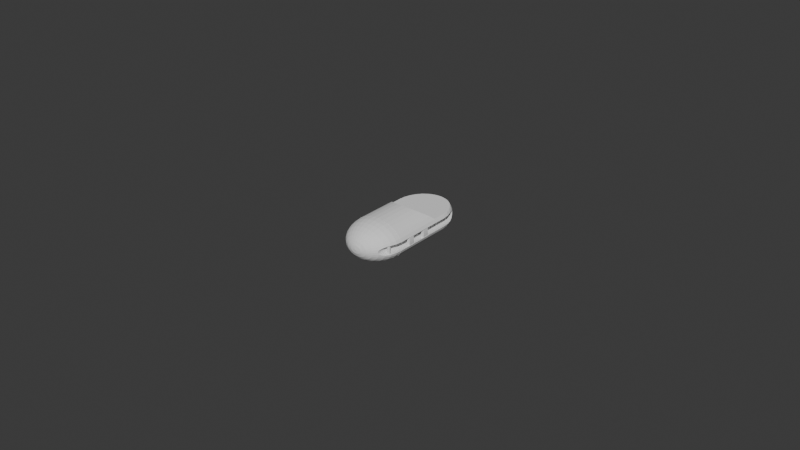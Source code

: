 # Source: Finger1.blend  (saved by Blender 4.3.34; exported with 4.5.12 LTS)
import bpy
from mathutils import Matrix  # noqa: F401  (used for matrix-valued properties, if any)

bpy.ops.wm.read_factory_settings(use_empty=True)
scene = bpy.context.scene
scene.name = 'Scene'

# ---- collections
col_collection = bpy.data.collections.new('Collection'); scene.collection.children.link(col_collection)

# ---- world
world_world = bpy.data.worlds.new('World'); scene.world = world_world
world_world.use_nodes = True; world_world.node_tree.nodes.clear()
_N = world_world.node_tree.nodes; _L = world_world.node_tree.links
n0 = _N.new('ShaderNodeOutputWorld'); n0.name = 'World Output'; n0.location = (300, 300)
n1 = _N.new('ShaderNodeBackground'); n1.name = 'Background'; n1.location = (10, 300)
n1.inputs[0].default_value = (0.05088, 0.05088, 0.05088, 1.0)
_L.new(n1.outputs[0], n0.inputs[0])
n0.is_active_output = True
world_world.color = (0.05088, 0.05088, 0.05088)
world_world.sun_shadow_jitter_overblur = 0.0

# ---- meshes
me_sphere_016 = bpy.data.meshes.new('Sphere.016')
me_sphere_016.from_pydata([(-0.2839, -3.947, -1.379), (9.197, 2.069, 3.598), (-0.2839, 3.941, -1.379), (9.197, 2.069, 5.475), (9.252, 1.424, 3.598), (-2.53, 3.941, -1.631), (9.252, 1.424, 5.475), (-4.69, 3.941, -2.376), (-2.53, -3.947, -1.631), (9.285, 0.7245, 3.598), (9.285, 0.7245, 5.475), (9.153, 2.075, -2.808), (-6.681, 3.941, -3.587), (9.153, 2.075, -0.9305), (9.297, -0.003167, 3.598), (9.208, 1.43, -2.808), (-8.426, 3.941, -5.217), (9.208, 1.43, -0.9305), (9.297, -0.003167, 5.475), (9.242, 0.7306, -2.808), (-4.69, -3.947, -2.376), (9.242, 0.7306, -0.9305), (0.3211, 3.75, -19.67), (9.253, 0.00296, -2.808), (9.285, -0.7308, 3.598), (9.253, 0.00296, -0.9305), (9.242, -0.7247, -2.808), (-0.04488, 1.91, -20.24), (9.242, -0.7247, -0.9305), (9.285, -0.7308, 5.475), (9.208, -1.424, -2.808), (9.252, -1.43, 3.598), (9.208, -1.424, -0.9305), (-6.681, -3.947, -3.587), (1.039, 3.532, -19.67), (9.153, -2.069, -2.808), (9.153, -2.069, -0.9305), (9.252, -1.43, 5.475), (0.3211, 1.799, -20.24), (9.197, -2.075, 3.598), (9.197, -2.075, 5.475), (-8.426, -3.947, -5.217), (8.214, -2.075, 3.598), (1.701, 3.179, -19.67), (8.214, -2.075, 5.475), (0.6584, 1.619, -20.24), (7.858, 3.941, -5.217), (8.159, -1.43, 3.598), (8.159, -1.43, 5.475), (6.113, 3.941, -3.587), (4.122, 3.941, -2.376), (8.125, -0.7308, 3.598), (1.962, 3.941, -1.631), (8.029, -3.384, 12.98), (8.125, -0.7308, 5.475), (3.503, 3.925, -18.75), (8.114, -0.003167, 3.598), (2.28, 2.703, -19.67), (8.17, -2.069, -2.808), (8.114, -0.003167, 5.475), (8.17, -2.069, -0.9305), (8.115, -1.424, -2.808), (0.954, 1.376, -20.24), (8.115, -1.424, -0.9305), (8.125, 0.7245, 3.598), (8.082, -0.7247, -2.808), (5.454, 3.925, -17.5), (8.125, 0.7245, 5.475), (8.082, -0.7247, -0.9305), (8.159, 1.424, 3.598), (8.07, 0.00296, -2.808), (4.194, 3.083, -18.75), (8.07, 0.00296, -0.9305), (8.082, 0.7306, -2.808), (8.159, 1.424, 5.475), (2.756, 2.123, -19.67), (8.082, 0.7306, -0.9305), (8.115, 1.43, -2.808), (8.214, 2.069, 3.598), (8.115, 1.43, -0.9305), (1.197, 1.081, -20.24), (8.214, 2.069, 5.475), (8.17, 2.075, -2.808), (8.17, 2.075, -0.9305), (8.636, 3.75, -12.38), (8.11, 3.532, -14.26), (9.177, 2.223, 5.475), (7.256, 3.179, -15.99), (9.177, 2.223, 3.598), (6.107, 2.703, -17.5), (4.707, 2.123, -18.75), (3.11, 1.461, -19.67), (1.377, 0.7435, -20.24), (6.51, 1.376, -17.5), (8.245, 2.307, 5.475), (8.245, 2.307, 3.598), (5.023, 1.081, -18.75), (3.328, 0.7435, -19.67), (1.488, 0.3775, -20.24), (8.537, 2.338, 5.475), (-0.4255, -0.003083, -20.43), (8.963, 2.293, 5.475), (5.13, -0.003083, -18.75), (8.963, 2.293, 3.598), (3.401, -0.003083, -19.67), (1.525, -0.003083, -20.24), (6.51, -1.383, -17.5), (8.537, 2.338, 3.598), (5.023, -1.087, -18.75), (3.328, -0.7497, -19.67), (1.488, -0.3837, -20.24), (8.636, -3.756, -12.38), (8.11, -3.539, -14.26), (7.256, -3.185, -15.99), (6.107, -2.709, -17.5), (4.707, -2.129, -18.75), (3.11, -1.468, -19.67), (7.858, -3.947, -5.217), (1.377, -0.7497, -20.24), (6.113, -3.947, -3.587), (4.122, -3.947, -2.376), (5.454, -3.932, -17.5), (1.962, -3.947, -1.631), (4.194, -3.09, -18.75), (2.756, -2.129, -19.67), (1.197, -1.087, -20.24), (3.503, -3.932, -18.75), (2.28, -2.709, -19.67), (0.954, -1.383, -20.24), (1.701, -3.185, -19.67), (0.6584, -1.625, -20.24), (1.039, -3.539, -19.67), (0.3211, -1.805, -20.24), (0.3211, -3.756, -19.67), (-0.04488, -1.916, -20.24), (-0.4255, -3.83, -19.67), (-0.4255, -1.954, -20.24), (-1.172, -3.756, -19.67), (-0.8061, -1.916, -20.24), (-1.89, -3.539, -19.67), (-1.172, -1.805, -20.24), (-2.552, -3.185, -19.67), (-1.509, -1.625, -20.24), (-4.354, -3.932, -18.75), (-3.131, -2.709, -19.67), (-1.805, -1.383, -20.24), (-6.305, -3.932, -17.5), (-5.045, -3.09, -18.75), (-3.607, -2.129, -19.67), (-2.048, -1.087, -20.24), (-9.487, -3.756, -12.38), (-8.961, -3.539, -14.26), (-8.107, -3.185, -15.99), (-6.958, -2.709, -17.5), (-5.558, -2.129, -18.75), (-3.961, -1.468, -19.67), (-2.228, -0.7497, -20.24), (-10.04, -1.916, -12.38), (-9.487, -1.805, -14.26), (-8.58, -1.625, -15.99), (-7.361, -1.383, -17.5), (-5.874, -1.087, -18.75), (-4.179, -0.7497, -19.67), (-2.339, -0.3837, -20.24), (-10.23, -0.003081, -12.38), (-9.664, -0.003081, -14.26), (-8.74, -0.003082, -15.99), (-7.497, -0.003081, -17.5), (-5.981, -0.003081, -18.75), (-4.252, -0.003082, -19.67), (-2.376, -0.003082, -20.24), (-10.04, 1.91, -12.38), (-9.487, 1.799, -14.26), (-8.58, 1.619, -15.99), (-7.361, 1.376, -17.5), (-5.874, 1.081, -18.75), (-4.179, 0.7435, -19.67), (-2.339, 0.3775, -20.24), (-9.487, 3.75, -12.38), (-8.961, 3.532, -14.26), (-8.107, 3.179, -15.99), (-6.958, 2.703, -17.5), (-5.558, 2.123, -18.75), (-3.961, 1.461, -19.67), (-2.228, 0.7435, -20.24), (-6.305, 3.925, -17.5), (-5.045, 3.083, -18.75), (-3.607, 2.123, -19.67), (-2.048, 1.081, -20.24), (-4.354, 3.925, -18.75), (-3.131, 2.703, -19.67), (-1.805, 1.376, -20.24), (-2.552, 3.179, -19.67), (-1.509, 1.619, -20.24), (-1.89, 3.532, -19.67), (-1.172, 1.799, -20.24), (-1.172, 3.75, -19.67), (-0.8061, 1.91, -20.24), (-0.4255, 3.824, -19.67), (-0.4255, 1.948, -20.24), (-0.4255, 5.553, 17.24), (-0.4255, 7.068, 15.99), (-0.4255, 9.236, 12.75), (-0.4255, 9.805, 10.87), (-0.04488, 1.91, 18.73), (0.3211, 3.75, 18.16), (0.6584, 5.446, 17.24), (0.954, 6.932, 15.99), (1.197, 8.152, 14.48), (1.377, 9.058, 12.75), (1.488, 9.616, 10.87), (0.3211, 1.799, 18.73), (1.039, 3.532, 18.16), (1.701, 5.13, 17.24), (2.28, 6.53, 15.99), (2.756, 7.679, 14.48), (3.11, 8.532, 12.75), (3.328, 9.058, 10.87), (0.6584, 1.619, 18.73), (1.701, 3.179, 18.16), (2.661, 4.616, 17.24), (3.503, 5.876, 15.99), (4.194, 6.91, 14.48), (4.707, 7.679, 12.75), (5.023, 8.152, 10.87), (0.954, 1.376, 18.73), (2.28, 2.703, 18.16), (3.503, 3.925, 17.24), (4.575, 4.997, 15.99), (5.454, 5.876, 14.48), (6.107, 6.53, 12.75), (6.51, 6.932, 10.87), (1.197, 1.081, 18.73), (2.756, 2.123, 18.16), (4.194, 3.083, 17.24), (5.454, 3.925, 15.99), (6.488, 4.616, 14.48), (7.256, 5.13, 12.75), (7.729, 5.446, 10.87), (-0.4255, -0.003113, 18.92), (1.377, 0.7435, 18.73), (3.11, 1.461, 18.16), (4.707, 2.123, 17.24), (6.107, 2.703, 15.99), (7.256, 3.179, 14.48), (8.11, 3.532, 12.75), (8.636, 3.75, 10.87), (1.488, 0.3775, 18.73), (3.328, 0.7435, 18.16), (5.023, 1.081, 17.24), (6.51, 1.376, 15.99), (1.525, -0.003113, 18.73), (3.401, -0.003114, 18.16), (5.13, -0.003114, 17.24), (1.488, -0.3837, 18.73), (3.328, -0.7497, 18.16), (5.023, -1.087, 17.24), (6.51, -1.383, 15.99), (1.377, -0.7497, 18.73), (3.11, -1.468, 18.16), (4.707, -2.129, 17.24), (6.107, -2.709, 15.99), (7.256, -3.185, 14.48), (8.11, -3.539, 12.75), (8.636, -3.756, 10.87), (1.197, -1.087, 18.73), (2.756, -2.129, 18.16), (4.194, -3.09, 17.24), (5.454, -3.932, 15.99), (6.488, -4.623, 14.48), (7.256, -5.136, 12.75), (7.729, -5.452, 10.87), (0.954, -1.383, 18.73), (2.28, -2.709, 18.16), (3.503, -3.932, 17.24), (4.575, -5.003, 15.99), (5.454, -5.882, 14.48), (6.107, -6.536, 12.75), (6.51, -6.938, 10.87), (0.6584, -1.625, 18.73), (1.701, -3.185, 18.16), (2.661, -4.623, 17.24), (3.503, -5.882, 15.99), (4.194, -6.917, 14.48), (4.707, -7.685, 12.75), (5.023, -8.158, 10.87), (0.3211, -1.806, 18.73), (1.039, -3.539, 18.16), (1.701, -5.136, 17.24), (2.28, -6.536, 15.99), (2.756, -7.685, 14.48), (3.11, -8.539, 12.75), (3.328, -9.064, 10.87), (-0.04488, -1.917, 18.73), (0.3211, -3.756, 18.16), (0.6584, -5.452, 17.24), (0.954, -6.938, 15.99), (1.197, -8.158, 14.48), (1.377, -9.064, 12.75), (1.488, -9.623, 10.87), (-0.4255, -1.954, 18.73), (-0.4255, -3.83, 18.16), (-0.4255, -5.559, 17.24), (-0.4255, -7.074, 15.99), (-0.4255, -8.318, 14.48), (-0.4255, -9.242, 12.75), (-0.4255, -9.811, 10.87), (-0.8061, -1.917, 18.73), (-1.172, -3.756, 18.16), (-1.509, -5.452, 17.24), (-1.805, -6.938, 15.99), (-2.048, -8.158, 14.48), (-2.228, -9.064, 12.75), (-2.339, -9.623, 10.87), (-1.172, -1.806, 18.73), (-1.89, -3.539, 18.16), (-2.552, -5.136, 17.24), (-3.131, -6.536, 15.99), (-3.607, -7.685, 14.48), (-3.961, -8.539, 12.75), (-4.179, -9.064, 10.87), (-1.509, -1.625, 18.73), (-2.552, -3.185, 18.16), (-3.512, -4.623, 17.24), (-4.354, -5.882, 15.99), (-5.045, -6.917, 14.48), (-5.558, -7.685, 12.75), (-5.874, -8.158, 10.87), (-1.805, -1.383, 18.73), (-3.131, -2.709, 18.16), (-4.354, -3.932, 17.24), (-5.425, -5.003, 15.99), (-6.305, -5.882, 14.48), (-6.958, -6.536, 12.75), (-7.361, -6.938, 10.87), (-2.048, -1.087, 18.73), (-3.607, -2.129, 18.16), (-5.045, -3.09, 17.24), (-6.305, -3.932, 15.99), (-7.339, -4.623, 14.48), (-8.107, -5.136, 12.75), (-8.58, -5.452, 10.87), (-2.228, -0.7497, 18.73), (-3.961, -1.468, 18.16), (-5.558, -2.129, 17.24), (-6.958, -2.709, 15.99), (-8.107, -3.185, 14.48), (-8.961, -3.539, 12.75), (-9.487, -3.756, 10.87), (-2.339, -0.3837, 18.73), (-4.179, -0.7497, 18.16), (-5.874, -1.087, 17.24), (-7.361, -1.383, 15.99), (-8.58, -1.625, 14.48), (-9.487, -1.806, 12.75), (-10.04, -1.917, 10.87), (-2.376, -0.003113, 18.73), (-4.252, -0.003113, 18.16), (-5.981, -0.003112, 17.24), (-7.497, -0.003112, 15.99), (-8.74, -0.003112, 14.48), (-9.664, -0.003112, 12.75), (-10.23, -0.003111, 10.87), (-2.339, 0.3775, 18.73), (-4.179, 0.7435, 18.16), (-5.874, 1.081, 17.24), (-7.361, 1.376, 15.99), (-8.58, 1.619, 14.48), (-9.487, 1.799, 12.75), (-10.04, 1.91, 10.87), (-2.228, 0.7435, 18.73), (-3.961, 1.461, 18.16), (-5.558, 2.123, 17.24), (-6.958, 2.703, 15.99), (-8.107, 3.179, 14.48), (-8.961, 3.532, 12.75), (-9.487, 3.75, 10.87), (-2.048, 1.081, 18.73), (-3.607, 2.123, 18.16), (-5.045, 3.083, 17.24), (-6.305, 3.925, 15.99), (-7.339, 4.616, 14.48), (-8.107, 5.13, 12.75), (-8.58, 5.446, 10.87), (-1.805, 1.376, 18.73), (-3.131, 2.703, 18.16), (-4.354, 3.925, 17.24), (-5.425, 4.997, 15.99), (-6.305, 5.876, 14.48), (-6.958, 6.53, 12.75), (-7.361, 6.932, 10.87), (-1.509, 1.619, 18.73), (-2.552, 3.179, 18.16), (-3.512, 4.616, 17.24), (-4.354, 5.876, 15.99), (-5.045, 6.91, 14.48), (-5.558, 7.679, 12.75), (-5.874, 8.152, 10.87), (-1.172, 1.799, 18.73), (-1.89, 3.532, 18.16), (-2.552, 5.13, 17.24), (-3.131, 6.53, 15.99), (-3.607, 7.679, 14.48), (-3.961, 8.532, 12.75), (-4.179, 9.058, 10.87), (-0.8061, 1.91, 18.73), (-1.172, 3.75, 18.16), (-1.509, 5.446, 17.24), (-1.805, 6.932, 15.99), (-2.048, 8.152, 14.48), (-2.228, 9.058, 12.75), (-2.339, 9.616, 10.87), (-0.4255, 1.948, 18.73), (-0.4255, 3.824, 18.16), (-0.4255, 8.312, 14.48), (-0.4255, -10.01, 9.229), (-2.377, -9.815, 9.229), (-4.254, -9.245, 9.229), (-5.983, -8.321, 9.229), (-7.499, -7.077, 9.229), (-8.743, -5.561, 9.229), (-9.668, -3.831, 9.229), (-9.668, -3.831, -10.78), (-10.24, -1.955, 9.229), (-10.24, -1.955, -10.78), (-10.43, -0.003113, 9.229), (-10.43, -0.003113, -10.78), (-10.24, 1.949, 9.229), (-10.24, 1.949, -10.78), (-9.668, 3.825, 9.229), (-9.668, 3.825, -10.78), (-8.743, 5.555, 9.229), (-7.499, 7.071, 9.229), (-5.983, 8.315, 9.229), (-4.254, 9.239, 9.229), (-2.377, 9.809, 9.229), (-0.4255, 10.0, 9.229), (1.526, 9.809, 9.229), (3.403, 9.239, 9.229), (5.132, 8.315, 9.229), (6.648, 7.071, 9.229), (7.892, 5.555, 9.229), (8.817, 3.825, 9.229), (8.817, 3.825, -10.78), (8.817, -3.831, 9.229), (8.817, -3.831, -10.78), (7.892, -5.561, 9.229), (6.648, -7.077, 9.229), (5.132, -8.321, 9.229), (3.403, -9.245, 9.229), (1.526, -9.815, 9.229), (0.4182, 4.238, -1.458), (-0.2839, 4.16, -1.379), (-0.4255, 4.204, -1.395), (0.359, 3.941, -19.57), (-0.4255, 3.941, -19.61), (1.3, 4.163, -1.556), (1.208, 3.941, -19.43), (2.21, 3.941, -19.18), (1.962, 3.966, -1.631), (2.266, 4.025, -1.735), (3.367, 4.037, -2.116), (3.56, 3.983, -2.182), (3.518, 3.941, -18.73), (3.484, 3.941, -18.75), (5.441, 3.941, -3.359), (3.636, 3.941, -2.208), (5.477, 3.941, -17.47), (5.441, 3.941, -17.5), (5.477, 3.941, -3.393), (6.849, 3.941, -15.99), (7.892, 3.941, -14.26), (6.849, 3.941, -4.875), (7.892, 3.941, -6.604), (8.534, 3.941, -8.479), (8.751, 3.941, -10.43), (8.534, 3.941, -12.38), (8.782, 3.811, -10.78), (8.712, 3.941, -10.78), (8.782, -3.817, -10.78), (-9.633, -3.817, -10.78), (-10.2, -1.947, -10.78), (-10.39, -0.003082, -10.78), (-10.2, 1.941, -10.78), (-9.633, 3.811, -10.78), (-8.743, 3.941, -6.604), (-7.7, 3.941, -4.875), (-9.385, 3.941, -8.479), (-9.602, 3.941, -10.43), (-9.385, 3.941, -12.38), (-9.563, 3.941, -10.78), (-8.743, 3.941, -14.26), (-7.7, 3.941, -15.99), (-6.328, 3.941, -17.47), (-6.328, 3.941, -3.393), (-6.292, 3.941, -3.359), (-6.002, 3.941, -3.174), (-4.69, 4.014, -2.376), (-4.531, 4.103, -2.321), (-6.292, 3.941, -17.5), (-4.369, 3.941, -18.73), (-3.061, 3.941, -19.18), (-4.335, 3.941, -18.75), (-3.275, 4.262, -1.888), (-3.935, 4.269, -2.116), (-2.53, 4.117, -1.631), (-2.176, 4.223, -1.591), (-2.059, 3.941, -19.43), (-1.21, 3.941, -19.57), (-1.281, 4.299, -1.491), (1.52, 9.775, 9.229), (-0.4255, 9.967, 9.229), (3.39, 9.208, 9.229), (5.113, 8.286, 9.229), (6.624, 7.047, 9.229), (7.864, 5.536, 9.229), (8.785, 3.812, 9.229), (8.785, -3.818, 9.229), (7.864, -5.542, 9.229), (6.624, -7.053, 9.229), (5.113, -8.293, 9.229), (3.39, -9.214, 9.229), (1.52, -9.781, 9.229), (-0.4255, -9.973, 9.229), (-2.37, -9.781, 9.229), (-4.241, -9.214, 9.229), (-5.964, -8.293, 9.229), (-7.475, -7.053, 9.229), (-8.715, -5.542, 9.229), (-9.636, -3.818, 9.229), (-10.2, -1.948, 9.229), (-10.4, -0.003113, 9.229), (-10.2, 1.942, 9.229), (-9.636, 3.812, 9.229), (-8.715, 5.536, 9.229), (-7.475, 7.047, 9.229), (-5.964, 8.286, 9.229), (-4.241, 9.208, 9.229), (-2.37, 9.775, 9.229), (-9.606, 3.941, -10.78), (-9.606, 3.941, -6.854), (-8.743, 5.555, -5.657), (-8.426, 5.942, -5.217), (-7.499, 7.071, -4.352), (-6.681, 7.742, -3.587), (-5.983, 8.315, -3.163), (-4.69, 9.006, -2.376), (-4.254, 9.239, -2.226), (-2.377, 9.809, -1.613), (-2.53, 9.762, -1.631), (-0.4255, 10.0, -1.395), (-0.2839, 9.987, -1.379), (1.526, 9.809, -1.582), (1.962, 9.676, -1.631), (3.403, 9.239, -2.128), (4.122, 8.855, -2.376), (5.132, 8.315, -2.991), (6.648, 7.071, -4.087), (6.113, 7.51, -3.587), (7.892, 5.555, -5.265), (7.858, 5.597, -5.217), (8.755, 3.941, -10.78), (8.755, 3.941, -6.461), (8.534, -3.947, -12.38), (8.712, -3.947, -10.78), (7.892, -3.947, -14.26), (6.849, -3.947, -15.99), (5.477, -3.947, -17.47), (5.441, -3.947, -17.5), (3.518, -3.947, -18.73), (3.484, -3.947, -18.75), (2.21, -3.947, -19.18), (1.208, -3.947, -19.43), (0.359, -3.947, -19.57), (-0.4255, -3.947, -19.61), (-1.21, -3.947, -19.57), (-2.059, -3.947, -19.43), (-3.061, -3.947, -19.18), (-4.335, -3.947, -18.75), (-4.369, -3.947, -18.73), (-6.292, -3.947, -17.5), (-6.328, -3.947, -17.47), (-9.385, -3.947, -12.38), (-9.563, -3.947, -10.78), (-8.743, -3.947, -14.26), (-7.7, -3.947, -15.99), (-0.4255, -10.01, -1.395), (-2.377, -9.815, -1.613), (-2.53, -9.768, -1.631), (-4.254, -9.245, -2.226), (-4.69, -9.012, -2.376), (-5.983, -8.321, -3.163), (-6.681, -7.749, -3.587), (-7.499, -7.077, -4.352), (-8.743, -5.561, -5.657), (-8.426, -5.948, -5.217), (-9.606, -3.947, -6.854), (-9.606, -3.947, -10.78), (8.755, -3.947, -10.78), (8.755, -3.947, -6.461), (7.892, -5.561, -5.265), (7.858, -5.603, -5.217), (6.648, -7.077, -4.087), (6.113, -7.516, -3.587), (5.132, -8.321, -2.991), (4.122, -8.861, -2.376), (3.403, -9.245, -2.128), (1.962, -9.682, -1.631), (1.526, -9.815, -1.582), (-0.2839, -9.993, -1.379), (9.091, 2.251, -12.38), (9.273, 2.192, -10.78), (8.537, 2.338, -14.05), (8.474, 2.331, -14.26), (8.963, 2.293, -12.75), (7.586, 2.092, -15.99), (7.703, 2.16, -15.74), (8.112, 2.293, -14.93), (6.995, 1.652, -16.83), (6.834, 1.441, -17.1), (7.326, 1.943, -16.34), (6.552, 0.951, -17.5), (6.724, 1.297, -17.25), (6.399, 0.4537, -17.67), (6.523, 0.8928, -17.53), (6.357, -0.002961, -17.74), (6.357, -0.003083, -17.74), (6.552, -0.957, -17.5), (6.724, -1.303, -17.25), (6.834, -1.447, -17.1), (6.399, -0.4596, -17.67), (6.523, -0.8987, -17.53), (7.326, -1.949, -16.34), (7.586, -2.098, -15.99), (6.995, -1.658, -16.83), (9.091, -2.257, -12.38), (9.273, -2.198, -10.78), (8.537, -2.344, -14.05), (8.475, -2.337, -14.26), (8.963, -2.299, -12.75), (7.703, -2.165, -15.74), (8.112, -2.299, -14.93), (8.963, 2.293, 11.24), (9.091, 2.251, 10.87), (8.537, 2.338, 12.54), (8.474, 2.331, 12.75), (9.277, 2.19, 9.229), (6.995, 1.652, 15.33), (6.834, 1.441, 15.59), (7.586, 2.092, 14.48), (7.326, 1.943, 14.84), (8.112, 2.293, 13.42), (7.703, 2.16, 14.23), (6.357, -0.002961, 16.23), (6.357, -0.003114, 16.23), (6.399, 0.4537, 16.16), (6.552, 0.951, 15.99), (6.523, 0.8928, 16.02), (6.724, 1.297, 15.74), (6.399, -0.4596, 16.16), (6.552, -0.957, 15.99), (6.523, -0.8987, 16.02), (6.834, -1.447, 15.59), (6.724, -1.303, 15.74), (7.326, -1.949, 14.84), (7.586, -2.098, 14.48), (6.995, -1.658, 15.33), (8.475, -2.337, 12.75), (8.112, -2.299, 13.42), (7.703, -2.165, 14.23), (8.963, -2.299, 11.24), (9.091, -2.257, 10.87), (8.537, -2.344, 12.54), (9.277, -2.196, 9.229), (9.317, 2.177, -10.78), (9.317, 2.177, 9.229), (9.317, -2.183, -10.78), (9.317, -2.183, 9.229), (8.963, -2.299, 5.475), (8.963, -2.299, 3.598), (9.177, -2.229, 3.598), (9.177, -2.229, 5.475), (8.537, -2.344, 3.598), (8.537, -2.344, 5.475), (8.245, -2.313, 3.598), (8.245, -2.313, 5.475), (8.537, 2.338, -2.808), (8.537, 2.338, -0.9305), (8.963, 2.293, -2.808), (8.963, 2.293, -0.9305), (9.132, 2.237, -0.9305), (9.132, 2.237, -2.808), (8.963, -2.299, -2.808), (8.963, -2.299, -0.9305), (9.131, -2.244, -2.808), (9.131, -2.244, -0.9305), (8.537, -2.344, -2.808), (8.537, -2.344, -0.9305), (8.201, -2.308, -2.808), (8.201, -2.308, -0.9305), (8.2, 2.302, -2.808), (8.2, 2.302, -0.9305), (8.034, -3.384, 12.97), (7.99, -3.384, 13.05), (8.029, -3.374, 12.98), (7.703, -2.165, 12.34), (7.703, -2.165, 13.26), (7.732, -2.175, 12.34), (7.732, -2.175, 13.25), (7.91, -2.233, 12.45), (7.91, -2.233, 13.14), (7.827, -2.206, 12.39), (7.827, -2.206, 13.2), (8.029, -2.272, 12.61), (8.071, -2.285, 12.8), (8.06, -2.282, 12.7), (8.06, -2.282, 12.89), (7.978, -2.255, 12.52), (8.029, -2.272, 12.98), (7.978, -2.255, 13.07), (7.326, -1.949, 12.34), (7.326, -1.949, 13.25), (7.414, -2.0, 12.32), (7.414, -2.0, 13.28), (7.629, -2.123, 12.32), (7.629, -2.123, 13.28), (7.521, -2.061, 13.29), (7.521, -2.061, 12.31), (6.995, -1.658, 12.93), (7.013, -1.674, 12.61), (6.995, -1.658, 12.66), (7.013, -1.674, 12.98), (7.064, -1.719, 12.52), (7.064, -1.719, 13.07), (7.216, -1.852, 12.39), (7.216, -1.852, 13.2), (7.311, -1.936, 12.34), (7.311, -1.936, 13.25), (7.133, -1.779, 12.45), (7.133, -1.779, 13.14), (6.971, -1.627, 12.8), (6.982, -1.641, 12.89), (6.982, -1.641, 12.7), (6.971, 1.621, 12.8), (6.982, 1.635, 12.7), (6.995, 1.652, 12.66), (6.995, 1.652, 12.93), (6.982, 1.635, 12.89), (7.013, 1.668, 12.61), (7.013, 1.668, 12.98), (7.064, 1.713, 12.52), (7.064, 1.713, 13.07), (7.216, 1.846, 12.39), (7.216, 1.846, 13.2), (7.311, 1.93, 12.34), (7.326, 1.943, 12.34), (7.326, 1.943, 13.25), (7.311, 1.93, 13.25), (7.133, 1.773, 12.45), (7.133, 1.773, 13.14), (7.703, 2.16, 12.34), (7.703, 2.16, 13.26), (7.414, 1.994, 12.32), (7.414, 1.994, 13.28), (7.629, 2.117, 12.32), (7.629, 2.117, 13.28), (7.521, 2.055, 13.29), (7.521, 2.055, 12.31), (7.732, 2.169, 12.34), (7.732, 2.169, 13.25), (7.91, 2.227, 12.45), (7.91, 2.227, 13.14), (7.827, 2.2, 12.39), (7.827, 2.2, 13.2), (8.029, 2.266, 12.98), (8.071, 2.279, 12.8), (8.06, 2.276, 12.7), (8.06, 2.276, 12.89), (7.978, 2.249, 12.52), (8.029, 2.266, 12.61), (7.978, 2.249, 13.07)], [], [(22, 198, 455, 454), (198, 22, 27, 199), (199, 27, 100), (34, 22, 454, 457), (27, 22, 34, 38), (27, 38, 100), (43, 34, 457, 458), (38, 34, 43, 45), (38, 45, 100), (464, 463, 55), (458, 464, 55, 57, 43), (45, 43, 57, 62), (45, 62, 100), (57, 55, 71, 75), (62, 57, 75, 80), (62, 80, 100), (468, 467, 66), (463, 468, 66, 71, 55), (85, 87, 470, 471), (470, 87, 89, 66, 467), (71, 66, 89, 90), (75, 71, 90, 91), (80, 75, 91, 92), (80, 92, 100), (477, 84, 476, 478), (84, 85, 471, 476), (92, 91, 97, 98), (92, 98, 100), (610, 84, 477, 611), (612, 613, 85, 84, 610, 614), (616, 615, 87, 85, 613, 617), (618, 619, 93, 89, 87, 615, 620), (90, 89, 93, 96), (91, 90, 96, 97), (93, 619, 622, 621), (626, 102, 96, 93, 621, 624, 623, 625), (97, 96, 102, 104), (98, 97, 104, 105), (98, 105, 100), (105, 104, 109, 110), (100, 105, 110), (629, 106, 627, 628), (631, 627, 106, 108, 102, 626, 630), (104, 102, 108, 109), (632, 633, 113, 114, 106, 629, 634), (108, 106, 114, 115), (109, 108, 115, 116), (110, 109, 116, 118), (100, 110, 118), (479, 111, 635, 636), (639, 635, 111, 112, 638, 637), (641, 638, 112, 113, 633, 640), (100, 118, 125), (563, 111, 479, 564), (565, 112, 111, 563), (566, 113, 112, 565), (566, 567, 121, 114, 113), (115, 114, 121, 123), (116, 115, 123, 124), (118, 116, 124, 125), (121, 567, 568), (569, 126, 123, 121, 568), (124, 123, 126, 127), (125, 124, 127, 128), (100, 125, 128), (100, 128, 130), (126, 569, 570), (571, 129, 127, 126, 570), (128, 127, 129, 130), (131, 129, 571, 572), (130, 129, 131, 132), (100, 130, 132), (133, 131, 572, 573), (134, 132, 131, 133), (100, 132, 134), (574, 135, 133, 573), (136, 134, 133, 135), (100, 134, 136), (575, 137, 135, 574), (138, 136, 135, 137), (138, 100, 136), (576, 139, 137, 575), (140, 138, 137, 139), (140, 100, 138), (577, 141, 139, 576), (142, 140, 139, 141), (142, 100, 140), (145, 142, 141, 144), (145, 100, 142), (143, 578, 579), (578, 143, 144, 141, 577), (146, 580, 581), (580, 146, 147, 143, 579), (148, 144, 143, 147), (149, 145, 144, 148), (149, 100, 145), (156, 149, 148, 155), (156, 100, 149), (480, 150, 582, 583), (582, 150, 151, 584), (584, 151, 152, 585), (585, 152, 153, 146, 581), (154, 147, 146, 153), (155, 148, 147, 154), (159, 160, 153, 152), (161, 154, 153, 160), (162, 155, 154, 161), (163, 156, 155, 162), (163, 100, 156), (157, 150, 480, 481), (157, 158, 151, 150), (158, 159, 152, 151), (170, 100, 163), (164, 157, 481, 482), (158, 157, 164, 165), (159, 158, 165, 166), (166, 167, 160, 159), (168, 161, 160, 167), (169, 162, 161, 168), (170, 163, 162, 169), (174, 175, 168, 167), (175, 176, 169, 168), (176, 177, 170, 169), (177, 100, 170), (171, 164, 482, 483), (165, 164, 171, 172), (166, 165, 172, 173), (167, 166, 173, 174), (484, 178, 171, 483), (172, 171, 178, 179), (173, 172, 179, 180), (174, 173, 180, 181), (181, 182, 175, 174), (182, 183, 176, 175), (183, 184, 177, 176), (184, 100, 177), (185, 186, 182, 181), (186, 187, 183, 182), (187, 188, 184, 183), (188, 100, 184), (178, 484, 490, 489), (179, 178, 489, 491), (180, 179, 491, 492), (493, 185, 181, 180, 492), (493, 499, 185), (499, 500, 189, 186, 185), (189, 190, 187, 186), (190, 191, 188, 187), (191, 100, 188), (502, 501, 192, 190, 189), (192, 193, 191, 190), (193, 100, 191), (500, 502, 189), (194, 192, 501, 507), (194, 195, 193, 192), (195, 100, 193), (196, 194, 507, 508), (196, 197, 195, 194), (197, 100, 195), (198, 196, 508, 455), (197, 196, 198, 199), (197, 199, 100), (200, 413, 205, 206), (201, 200, 206, 207), (201, 207, 208, 414), (208, 209, 202, 414), (209, 210, 203, 202), (203, 210, 510, 511), (412, 239, 204), (413, 412, 204, 205), (205, 204, 211, 212), (206, 205, 212, 213), (207, 206, 213, 214), (214, 215, 208, 207), (215, 216, 209, 208), (216, 217, 210, 209), (210, 217, 512, 510), (204, 239, 211), (222, 223, 216, 215), (223, 224, 217, 216), (217, 224, 513, 512), (211, 239, 218), (212, 211, 218, 219), (213, 212, 219, 220), (214, 213, 220, 221), (221, 222, 215, 214), (220, 219, 226, 227), (221, 220, 227, 228), (222, 221, 228, 229), (229, 230, 223, 222), (230, 231, 224, 223), (224, 231, 514, 513), (218, 239, 225), (219, 218, 225, 226), (237, 238, 231, 230), (514, 231, 238, 515), (225, 239, 232), (226, 225, 232, 233), (227, 226, 233, 234), (228, 227, 234, 235), (229, 228, 235, 236), (236, 237, 230, 229), (234, 233, 241, 242), (235, 234, 242, 243), (243, 244, 236, 235), (244, 245, 237, 236), (245, 246, 238, 237), (515, 238, 246, 516), (232, 239, 240), (233, 232, 240, 241), (642, 643, 246, 245, 645, 644), (516, 246, 643, 646), (240, 239, 247), (241, 240, 247, 248), (242, 241, 248, 249), (243, 242, 249, 250), (650, 649, 244, 243, 250, 648, 647), (651, 645, 245, 244, 649, 652), (657, 656, 250, 249, 253, 654, 653, 655), (250, 656, 658, 648), (247, 239, 251), (248, 247, 251, 252), (249, 248, 252, 253), (239, 254, 251), (254, 255, 252, 251), (255, 256, 253, 252), (659, 654, 253, 256, 257, 660, 661), (257, 662, 663, 660), (260, 261, 257, 256), (666, 662, 257, 261, 262, 665, 664), (669, 665, 262, 263, 702, 703, 704, 667, 668), (702, 263, 667, 704), (672, 667, 263, 264, 671, 670), (671, 264, 517, 673), (239, 258, 254), (258, 259, 255, 254), (259, 260, 256, 255), (517, 264, 271, 518), (239, 265, 258), (265, 266, 259, 258), (266, 267, 260, 259), (267, 268, 261, 260), (268, 269, 262, 261), (269, 270, 263, 262), (270, 271, 264, 263), (275, 276, 269, 268), (276, 277, 270, 269), (277, 278, 271, 270), (518, 271, 278, 519), (239, 272, 265), (272, 273, 266, 265), (273, 274, 267, 266), (274, 275, 268, 267), (279, 280, 273, 272), (280, 281, 274, 273), (281, 282, 275, 274), (282, 283, 276, 275), (283, 284, 277, 276), (284, 285, 278, 277), (519, 278, 285, 520), (239, 279, 272), (290, 291, 284, 283), (291, 292, 285, 284), (520, 285, 292, 521), (239, 286, 279), (286, 287, 280, 279), (287, 288, 281, 280), (288, 289, 282, 281), (289, 290, 283, 282), (293, 294, 287, 286), (294, 295, 288, 287), (295, 296, 289, 288), (296, 297, 290, 289), (297, 298, 291, 290), (298, 299, 292, 291), (521, 292, 299, 522), (239, 293, 286), (304, 305, 298, 297), (305, 306, 299, 298), (299, 306, 523, 522), (239, 300, 293), (300, 301, 294, 293), (301, 302, 295, 294), (302, 303, 296, 295), (303, 304, 297, 296), (308, 309, 302, 301), (309, 310, 303, 302), (310, 311, 304, 303), (311, 312, 305, 304), (312, 313, 306, 305), (523, 306, 313, 524), (307, 300, 239), (307, 308, 301, 300), (319, 320, 313, 312), (524, 313, 320, 525), (314, 307, 239), (315, 308, 307, 314), (315, 316, 309, 308), (316, 317, 310, 309), (317, 318, 311, 310), (318, 319, 312, 311), (323, 316, 315, 322), (323, 324, 317, 316), (324, 325, 318, 317), (325, 326, 319, 318), (326, 327, 320, 319), (525, 320, 327, 526), (321, 314, 239), (322, 315, 314, 321), (333, 334, 327, 326), (526, 327, 334, 527), (328, 321, 239), (329, 322, 321, 328), (330, 323, 322, 329), (331, 324, 323, 330), (331, 332, 325, 324), (332, 333, 326, 325), (338, 331, 330, 337), (339, 332, 331, 338), (333, 332, 339, 340), (334, 333, 340, 341), (527, 334, 341, 528), (335, 328, 239), (336, 329, 328, 335), (337, 330, 329, 336), (528, 341, 348, 529), (342, 335, 239), (343, 336, 335, 342), (344, 337, 336, 343), (345, 338, 337, 344), (339, 338, 345, 346), (340, 339, 346, 347), (341, 340, 347, 348), (346, 345, 352, 353), (347, 346, 353, 354), (348, 347, 354, 355), (529, 348, 355, 530), (349, 342, 239), (350, 343, 342, 349), (351, 344, 343, 350), (352, 345, 344, 351), (356, 349, 239), (357, 350, 349, 356), (358, 351, 350, 357), (359, 352, 351, 358), (353, 352, 359, 360), (360, 361, 354, 353), (361, 362, 355, 354), (355, 362, 531, 530), (366, 367, 360, 359), (367, 368, 361, 360), (368, 369, 362, 361), (531, 362, 369, 532), (363, 356, 239), (364, 357, 356, 363), (365, 358, 357, 364), (366, 359, 358, 365), (371, 364, 363, 370), (372, 365, 364, 371), (373, 366, 365, 372), (373, 374, 367, 366), (374, 375, 368, 367), (375, 376, 369, 368), (369, 376, 533, 532), (370, 363, 239), (381, 382, 375, 374), (382, 383, 376, 375), (376, 383, 534, 533), (377, 370, 239), (378, 371, 370, 377), (379, 372, 371, 378), (380, 373, 372, 379), (380, 381, 374, 373), (385, 378, 377, 384), (386, 379, 378, 385), (387, 380, 379, 386), (388, 381, 380, 387), (388, 389, 382, 381), (389, 390, 383, 382), (383, 390, 535, 534), (384, 377, 239), (389, 388, 395, 396), (390, 389, 396, 397), (535, 390, 397, 536), (391, 384, 239), (392, 385, 384, 391), (393, 386, 385, 392), (394, 387, 386, 393), (395, 388, 387, 394), (400, 393, 392, 399), (401, 394, 393, 400), (395, 394, 401, 402), (396, 395, 402, 403), (397, 396, 403, 404), (536, 397, 404, 537), (398, 391, 239), (399, 392, 391, 398), (404, 403, 410, 411), (537, 404, 411, 538), (405, 398, 239), (406, 399, 398, 405), (407, 400, 399, 406), (408, 401, 400, 407), (402, 401, 408, 409), (403, 402, 409, 410), (408, 407, 200, 201), (408, 201, 414, 409), (410, 409, 414, 202), (410, 202, 203, 411), (411, 203, 511, 538), (405, 239, 412), (406, 405, 412, 413), (200, 407, 406, 413), (586, 415, 416, 587), (588, 587, 416, 417, 589), (590, 589, 417, 418, 591), (592, 591, 418, 419, 593), (595, 593, 419, 420, 594), (596, 594, 420, 421, 422, 597), (421, 423, 424, 422), (423, 425, 426, 424), (425, 427, 428, 426), (427, 429, 430, 428), (540, 539, 430, 429, 431, 541), (542, 541, 431, 432, 543), (544, 543, 432, 433, 545), (546, 545, 433, 434, 547), (549, 547, 434, 435, 548), (548, 435, 436, 550), (551, 550, 436, 437, 552), (553, 552, 437, 438, 554), (555, 554, 438, 439, 556), (558, 556, 439, 440, 557), (560, 557, 440, 441, 559), (562, 559, 441, 442, 443, 561), (443, 442, 675, 674), (677, 444, 445, 676), (599, 598, 445, 444, 446, 600), (601, 600, 446, 447, 602), (603, 602, 447, 448, 604), (605, 604, 448, 449, 606), (598, 564, 479, 636, 676, 445), (674, 611, 477, 478, 561, 443), (597, 422, 424, 426, 428, 430, 539, 490, 484, 483, 482, 481, 480, 583), (607, 606, 449, 450, 608), (609, 608, 450, 415, 586), (511, 510, 437, 436, 435, 434, 433, 432, 431, 429, 427, 425, 423, 421, 420, 419, 418, 417, 416, 415, 450, 449, 448, 447, 446, 444, 677, 673, 517, 518, 519, 520, 521, 522, 523, 524, 525, 526, 527, 528, 529, 530, 531, 532, 533, 534, 535, 536, 537, 538), (516, 646, 675, 442, 441, 440, 439, 513, 514, 515), (512, 513, 439, 438, 437, 510), (509, 453, 452, 2, 5, 505, 506), (551, 452, 453, 509, 506, 505, 549, 548, 550), (503, 505, 5, 7, 497, 498, 504), (549, 505, 503, 504, 498, 497, 546, 547), (496, 497, 7), (546, 497, 496, 12, 544, 545), (543, 544, 12, 16, 542), (16, 540, 541, 542), (46, 560, 559, 562), (557, 560, 46, 49, 558), (556, 558, 49, 50, 555), (540, 16, 12, 496, 495, 494, 486, 485, 487, 488, 490, 539), (495, 496, 7, 5, 2, 52, 466, 465, 469, 472, 473, 474, 475, 478, 490, 488, 487, 485, 486, 494), (463, 464, 458, 457, 454, 455, 508, 507, 501, 502, 500, 499, 493, 492, 491, 489, 490, 478, 476, 471, 470, 467, 468), (561, 478, 475, 474, 473, 472, 469, 465, 466, 50, 49, 46, 562), (462, 466, 52, 459, 460, 461), (555, 50, 466, 462, 461, 460, 459, 553, 554), (459, 52, 2, 452, 451, 456), (553, 459, 456, 451, 452, 551, 552), (588, 8, 0, 609, 586, 587), (590, 20, 8, 588, 589), (592, 33, 20, 590, 591), (595, 41, 33, 592, 593), (596, 41, 595, 594), (600, 601, 117, 599), (603, 119, 117, 601, 602), (605, 120, 119, 603, 604), (607, 122, 120, 605, 606), (609, 0, 122, 607, 608), (579, 578, 577, 576, 575, 574, 573, 572, 571, 570, 569, 568, 567, 566, 565, 563, 564, 598, 599, 117, 119, 120, 122, 0, 8, 20, 33, 41, 596, 597, 583, 582, 584, 585, 581, 580), (686, 612, 614, 688), (689, 642, 644, 687), (646, 643, 642, 689, 690, 691, 688, 614, 610, 611, 674, 675), (681, 678, 670, 671, 673, 677, 676, 636, 635, 639, 692, 694, 695, 693, 679, 680), (683, 672, 670, 678), (697, 682, 679, 693), (692, 639, 637, 696), (696, 637, 638, 641, 668, 667, 672, 683, 685, 684, 682, 697, 699, 698), (669, 668, 641, 640, 705, 707, 711, 709, 717, 713, 715, 714, 716, 718, 719, 710, 712, 708, 706), (640, 633, 632, 720, 722, 727, 724, 705), (664, 665, 669, 706, 725, 726, 723, 721), (666, 664, 721, 737, 735, 739, 733, 731, 728), (736, 720, 632, 634, 730, 729, 732, 738, 734), (634, 629, 628, 663, 662, 666, 728, 741, 740, 742, 730), (660, 663, 628, 627, 631, 661), (661, 631, 630, 659), (630, 626, 625, 653, 654, 659), (653, 625, 623, 655), (655, 623, 624, 657), (624, 621, 622, 658, 656, 657), (622, 619, 618, 745, 744, 743, 747, 746, 647, 648, 658), (745, 618, 620, 755, 754, 752, 758, 750, 748), (756, 650, 647, 746, 749, 751, 759, 753, 757), (755, 620, 615, 616, 760, 764, 767, 762), (652, 649, 650, 756, 763, 766, 765, 761), (760, 616, 617, 651, 652, 761, 769, 773, 771, 780, 774, 777, 775, 776, 779, 778, 770, 772, 768), (617, 613, 612, 686, 700, 701, 687, 644, 645, 651), (86, 3, 1, 88), (1, 3, 6, 4), (4, 6, 10, 9), (9, 10, 18, 14), (14, 18, 29, 24), (24, 29, 37, 31), (31, 37, 40, 39), (39, 40, 681, 680), (685, 44, 42, 684), (42, 44, 48, 47), (47, 48, 54, 51), (51, 54, 59, 56), (56, 59, 67, 64), (64, 67, 74, 69), (69, 74, 81, 78), (78, 81, 94, 95), (678, 681, 40, 37, 29, 18, 10, 6, 3, 86, 101, 99, 94, 81, 74, 67, 59, 54, 48, 44, 685, 683), (103, 88, 1, 4, 9, 14, 24, 31, 39, 680, 679, 682, 684, 42, 47, 51, 56, 64, 69, 78, 95, 107), (99, 101, 103, 107), (88, 103, 101, 86), (95, 94, 99, 107), (690, 13, 11, 691), (11, 13, 17, 15), (15, 17, 21, 19), (19, 21, 25, 23), (23, 25, 28, 26), (26, 28, 32, 30), (30, 32, 36, 35), (694, 35, 36, 695), (699, 60, 58, 698), (58, 60, 63, 61), (61, 63, 68, 65), (65, 68, 72, 70), (70, 72, 76, 73), (73, 76, 79, 77), (77, 79, 83, 82), (82, 83, 701, 700), (693, 695, 36, 32, 28, 25, 21, 17, 13, 690, 689, 687, 701, 83, 79, 76, 72, 68, 63, 60, 699, 697), (696, 698, 58, 61, 65, 70, 73, 77, 82, 700, 686, 688, 691, 11, 15, 19, 23, 26, 30, 35, 694, 692), (763, 723, 726, 766), (756, 757, 737, 721, 723, 763), (753, 735, 737, 757), (759, 739, 735, 753), (733, 739, 759, 751), (731, 733, 751, 749), (731, 749, 746, 747, 741, 728), (740, 741, 747, 743), (744, 742, 740, 743), (748, 729, 730, 742, 744, 745), (750, 732, 729, 748), (758, 738, 732, 750), (734, 738, 758, 752), (736, 734, 752, 754), (722, 720, 736, 754, 755, 762), (727, 722, 762, 767), (724, 727, 767, 764), (707, 705, 724, 764, 760, 768), (711, 707, 768, 772), (709, 711, 772, 770), (778, 717, 709, 770), (779, 713, 717, 778), (776, 715, 713, 779), (775, 714, 715, 776), (777, 716, 714, 775), (704, 53, 702), (774, 718, 716, 777), (703, 53, 704), (780, 719, 718, 774), (771, 710, 719, 780), (773, 712, 710, 771), (769, 708, 712, 773), (702, 53, 703), (706, 708, 769, 761, 765, 725), (766, 726, 725, 765)])
_uv = me_sphere_016.uv_layers.new(name='UVMap')
_uv.uv.foreach_set('vector', [0.7188, 0.125, 0.75, 0.125, 0.75, 0.1292, 0.7188, 0.132, 0.75, 0.125, 0.7188, 0.125, 0.7188, 0.0625, 0.75, 0.0625, 0.75, 0.0625, 0.7188, 0.0625, 0.7344, 0.0, 0.6875, 0.125, 0.7188, 0.125, 0.7188, 0.132, 0.6875, 0.141, 0.7188, 0.0625, 0.7188, 0.125, 0.6875, 0.125, 0.6875, 0.0625, 0.7188, 0.0625, 0.6875, 0.0625, 0.7031, 0.0, 0.6562, 0.125, 0.6875, 0.125, 0.6875, 0.141, 0.6562, 0.1581, 0.6875, 0.0625, 0.6875, 0.125, 0.6562, 0.125, 0.6562, 0.0625, 0.6875, 0.0625, 0.6562, 0.0625, 0.6719, 0.0, 0.6257, 0.1875, 0.625, 0.1884, 0.625, 0.1875, 0.6562, 0.1581, 0.6257, 0.1875, 0.625, 0.1875, 0.625, 0.125, 0.6562, 0.125, 0.6562, 0.0625, 0.6562, 0.125, 0.625, 0.125, 0.625, 0.0625, 0.6562, 0.0625, 0.625, 0.0625, 0.6406, 0.0, 0.625, 0.125, 0.625, 0.1875, 0.5938, 0.1875, 0.5938, 0.125, 0.625, 0.0625, 0.625, 0.125, 0.5938, 0.125, 0.5938, 0.0625, 0.625, 0.0625, 0.5938, 0.0625, 0.6094, 0.0, 0.5942, 0.25, 0.5938, 0.2514, 0.5938, 0.25, 0.625, 0.1884, 0.5942, 0.25, 0.5938, 0.25, 0.5938, 0.1875, 0.625, 0.1875, 0.5625, 0.375, 0.5625, 0.3125, 0.5791, 0.3125, 0.5705, 0.375, 0.5791, 0.3125, 0.5625, 0.3125, 0.5625, 0.25, 0.5938, 0.25, 0.5938, 0.2514, 0.5938, 0.1875, 0.5938, 0.25, 0.5625, 0.25, 0.5625, 0.1875, 0.5938, 0.125, 0.5938, 0.1875, 0.5625, 0.1875, 0.5625, 0.125, 0.5938, 0.0625, 0.5938, 0.125, 0.5625, 0.125, 0.5625, 0.0625, 0.5938, 0.0625, 0.5625, 0.0625, 0.5781, 0.0, 0.5625, 0.4888, 0.5625, 0.4375, 0.566, 0.4375, 0.5649, 0.4888, 0.5625, 0.4375, 0.5625, 0.375, 0.5705, 0.375, 0.566, 0.4375, 0.5625, 0.0625, 0.5625, 0.125, 0.5312, 0.125, 0.5312, 0.0625, 0.5625, 0.0625, 0.5312, 0.0625, 0.5469, 0.0, 0.537, 0.4375, 0.5625, 0.4375, 0.5625, 0.4888, 0.5354, 0.4888, 0.5407, 0.3818, 0.5408, 0.375, 0.5625, 0.375, 0.5625, 0.4375, 0.537, 0.4375, 0.5382, 0.4253, 0.5414, 0.3214, 0.5407, 0.3125, 0.5625, 0.3125, 0.5625, 0.375, 0.5408, 0.375, 0.5418, 0.3507, 0.5349, 0.2775, 0.5312, 0.2666, 0.5312, 0.25, 0.5625, 0.25, 0.5625, 0.3125, 0.5407, 0.3125, 0.5392, 0.2977, 0.5625, 0.1875, 0.5625, 0.25, 0.5312, 0.25, 0.5312, 0.1875, 0.5625, 0.125, 0.5625, 0.1875, 0.5312, 0.1875, 0.5312, 0.125, 0.5312, 0.25, 0.5312, 0.2666, 0.5287, 0.2604, 0.5216, 0.25, 0.5, 0.2381, 0.5, 0.1875, 0.5312, 0.1875, 0.5312, 0.25, 0.5216, 0.25, 0.5204, 0.2486, 0.5107, 0.2417, 0.5, 0.2381, 0.5312, 0.125, 0.5312, 0.1875, 0.5, 0.1875, 0.5, 0.125, 0.5312, 0.0625, 0.5312, 0.125, 0.5, 0.125, 0.5, 0.0625, 0.5312, 0.0625, 0.5, 0.0625, 0.5156, 0.0, 0.5, 0.0625, 0.5, 0.125, 0.4688, 0.125, 0.4688, 0.0625, 0.4844, 0.0, 0.5, 0.0625, 0.4688, 0.0625, 0.4688, 0.2666, 0.4688, 0.25, 0.4784, 0.25, 0.4713, 0.2604, 0.4796, 0.2486, 0.4784, 0.25, 0.4688, 0.25, 0.4688, 0.1875, 0.5, 0.1875, 0.5, 0.2381, 0.4893, 0.2417, 0.5, 0.125, 0.5, 0.1875, 0.4688, 0.1875, 0.4688, 0.125, 0.4608, 0.2977, 0.4593, 0.3125, 0.4375, 0.3125, 0.4375, 0.25, 0.4688, 0.25, 0.4688, 0.2666, 0.4651, 0.2775, 0.4688, 0.1875, 0.4688, 0.25, 0.4375, 0.25, 0.4375, 0.1875, 0.4688, 0.125, 0.4688, 0.1875, 0.4375, 0.1875, 0.4375, 0.125, 0.4688, 0.0625, 0.4688, 0.125, 0.4375, 0.125, 0.4375, 0.0625, 0.4531, 0.0, 0.4688, 0.0625, 0.4375, 0.0625, 0.4375, 0.4888, 0.4375, 0.4375, 0.463, 0.4375, 0.4646, 0.4888, 0.4618, 0.4253, 0.463, 0.4375, 0.4375, 0.4375, 0.4375, 0.375, 0.4592, 0.375, 0.4593, 0.3818, 0.4582, 0.3506, 0.4592, 0.375, 0.4375, 0.375, 0.4375, 0.3125, 0.4593, 0.3125, 0.4586, 0.3214, 0.4219, 0.0, 0.4375, 0.0625, 0.4062, 0.0625, 0.434, 0.4375, 0.4375, 0.4375, 0.4375, 0.4888, 0.4351, 0.4888, 0.4295, 0.375, 0.4375, 0.375, 0.4375, 0.4375, 0.434, 0.4375, 0.4209, 0.3125, 0.4375, 0.3125, 0.4375, 0.375, 0.4295, 0.375, 0.4209, 0.3125, 0.4062, 0.2514, 0.4062, 0.25, 0.4375, 0.25, 0.4375, 0.3125, 0.4375, 0.1875, 0.4375, 0.25, 0.4062, 0.25, 0.4062, 0.1875, 0.4375, 0.125, 0.4375, 0.1875, 0.4062, 0.1875, 0.4062, 0.125, 0.4375, 0.0625, 0.4375, 0.125, 0.4062, 0.125, 0.4062, 0.0625, 0.4062, 0.25, 0.4062, 0.2514, 0.4058, 0.25, 0.375, 0.1884, 0.375, 0.1875, 0.4062, 0.1875, 0.4062, 0.25, 0.4058, 0.25, 0.4062, 0.125, 0.4062, 0.1875, 0.375, 0.1875, 0.375, 0.125, 0.4062, 0.0625, 0.4062, 0.125, 0.375, 0.125, 0.375, 0.0625, 0.3906, 0.0, 0.4062, 0.0625, 0.375, 0.0625, 0.3594, 0.0, 0.375, 0.0625, 0.3438, 0.0625, 0.375, 0.1875, 0.375, 0.1884, 0.3743, 0.1875, 0.3438, 0.1581, 0.3438, 0.125, 0.375, 0.125, 0.375, 0.1875, 0.3743, 0.1875, 0.375, 0.0625, 0.375, 0.125, 0.3438, 0.125, 0.3438, 0.0625, 0.3125, 0.125, 0.3438, 0.125, 0.3438, 0.1581, 0.3125, 0.141, 0.3438, 0.0625, 0.3438, 0.125, 0.3125, 0.125, 0.3125, 0.0625, 0.3281, 0.0, 0.3438, 0.0625, 0.3125, 0.0625, 0.2812, 0.125, 0.3125, 0.125, 0.3125, 0.141, 0.2812, 0.132, 0.2812, 0.0625, 0.3125, 0.0625, 0.3125, 0.125, 0.2812, 0.125, 0.2969, 0.0, 0.3125, 0.0625, 0.2812, 0.0625, 0.25, 0.1292, 0.25, 0.125, 0.2812, 0.125, 0.2812, 0.132, 0.25, 0.0625, 0.2812, 0.0625, 0.2812, 0.125, 0.25, 0.125, 0.2656, 0.0, 0.2812, 0.0625, 0.25, 0.0625, 0.2188, 0.132, 0.2188, 0.125, 0.25, 0.125, 0.25, 0.1292, 0.2188, 0.0625, 0.25, 0.0625, 0.25, 0.125, 0.2188, 0.125, 0.2188, 0.0625, 0.2344, 0.0, 0.25, 0.0625, 0.1875, 0.141, 0.1875, 0.125, 0.2188, 0.125, 0.2188, 0.132, 0.1875, 0.0625, 0.2188, 0.0625, 0.2188, 0.125, 0.1875, 0.125, 0.1875, 0.0625, 0.2031, 0.0, 0.2188, 0.0625, 0.1562, 0.1581, 0.1562, 0.125, 0.1875, 0.125, 0.1875, 0.141, 0.1562, 0.0625, 0.1875, 0.0625, 0.1875, 0.125, 0.1562, 0.125, 0.1562, 0.0625, 0.1719, 0.0, 0.1875, 0.0625, 0.125, 0.0625, 0.1562, 0.0625, 0.1562, 0.125, 0.125, 0.125, 0.125, 0.0625, 0.1406, 0.0, 0.1562, 0.0625, 0.125, 0.1875, 0.1257, 0.1875, 0.125, 0.1884, 0.1257, 0.1875, 0.125, 0.1875, 0.125, 0.125, 0.1562, 0.125, 0.1562, 0.1581, 0.09375, 0.25, 0.0942, 0.25, 0.09375, 0.2514, 0.0942, 0.25, 0.09375, 0.25, 0.09375, 0.1875, 0.125, 0.1875, 0.125, 0.1884, 0.09375, 0.125, 0.125, 0.125, 0.125, 0.1875, 0.09375, 0.1875, 0.09375, 0.0625, 0.125, 0.0625, 0.125, 0.125, 0.09375, 0.125, 0.09375, 0.0625, 0.1094, 0.0, 0.125, 0.0625, 0.0625, 0.0625, 0.09375, 0.0625, 0.09375, 0.125, 0.0625, 0.125, 0.0625, 0.0625, 0.07812, 0.0, 0.09375, 0.0625, 0.0625, 0.4888, 0.0625, 0.4375, 0.06601, 0.4375, 0.06486, 0.4888, 0.06601, 0.4375, 0.0625, 0.4375, 0.0625, 0.375, 0.07049, 0.375, 0.07049, 0.375, 0.0625, 0.375, 0.0625, 0.3125, 0.07906, 0.3125, 0.07906, 0.3125, 0.0625, 0.3125, 0.0625, 0.25, 0.09375, 0.25, 0.09375, 0.2514, 0.0625, 0.1875, 0.09375, 0.1875, 0.09375, 0.25, 0.0625, 0.25, 0.0625, 0.125, 0.09375, 0.125, 0.09375, 0.1875, 0.0625, 0.1875, 0.03125, 0.3125, 0.03125, 0.25, 0.0625, 0.25, 0.0625, 0.3125, 0.03125, 0.1875, 0.0625, 0.1875, 0.0625, 0.25, 0.03125, 0.25, 0.03125, 0.125, 0.0625, 0.125, 0.0625, 0.1875, 0.03125, 0.1875, 0.03125, 0.0625, 0.0625, 0.0625, 0.0625, 0.125, 0.03125, 0.125, 0.03125, 0.0625, 0.04687, 0.0, 0.0625, 0.0625, 0.03125, 0.4375, 0.0625, 0.4375, 0.0625, 0.4888, 0.03125, 0.4888, 0.03125, 0.4375, 0.03125, 0.375, 0.0625, 0.375, 0.0625, 0.4375, 0.03125, 0.375, 0.03125, 0.3125, 0.0625, 0.3125, 0.0625, 0.375, 0.0, 0.0625, 0.01562, 0.0, 0.03125, 0.0625, 0.0, 0.4375, 0.03125, 0.4375, 0.03125, 0.4888, 0.0, 0.4888, 0.03125, 0.375, 0.03125, 0.4375, 0.0, 0.4375, 0.0, 0.375, 0.03125, 0.3125, 0.03125, 0.375, 0.0, 0.375, 0.0, 0.3125, 0.0, 0.3125, 0.0, 0.25, 0.03125, 0.25, 0.03125, 0.3125, 0.0, 0.1875, 0.03125, 0.1875, 0.03125, 0.25, 0.0, 0.25, 0.0, 0.125, 0.03125, 0.125, 0.03125, 0.1875, 0.0, 0.1875, 0.0, 0.0625, 0.03125, 0.0625, 0.03125, 0.125, 0.0, 0.125, 0.9687, 0.25, 0.9687, 0.1875, 1.0, 0.1875, 1.0, 0.25, 0.9687, 0.1875, 0.9687, 0.125, 1.0, 0.125, 1.0, 0.1875, 0.9687, 0.125, 0.9687, 0.0625, 1.0, 0.0625, 1.0, 0.125, 0.9687, 0.0625, 0.9844, 0.0, 1.0, 0.0625, 0.9687, 0.4375, 1.0, 0.4375, 1.0, 0.4888, 0.9688, 0.4888, 1.0, 0.375, 1.0, 0.4375, 0.9687, 0.4375, 0.9687, 0.375, 1.0, 0.3125, 1.0, 0.375, 0.9687, 0.375, 0.9688, 0.3125, 1.0, 0.25, 1.0, 0.3125, 0.9688, 0.3125, 0.9687, 0.25, 0.9375, 0.4888, 0.9375, 0.4375, 0.9687, 0.4375, 0.9688, 0.4888, 0.9687, 0.375, 0.9687, 0.4375, 0.9375, 0.4375, 0.9375, 0.375, 0.9688, 0.3125, 0.9687, 0.375, 0.9375, 0.375, 0.9375, 0.3125, 0.9687, 0.25, 0.9688, 0.3125, 0.9375, 0.3125, 0.9375, 0.25, 0.9375, 0.25, 0.9375, 0.1875, 0.9687, 0.1875, 0.9687, 0.25, 0.9375, 0.1875, 0.9375, 0.125, 0.9687, 0.125, 0.9687, 0.1875, 0.9375, 0.125, 0.9375, 0.0625, 0.9687, 0.0625, 0.9687, 0.125, 0.9375, 0.0625, 0.9531, 0.0, 0.9687, 0.0625, 0.9062, 0.25, 0.9062, 0.1875, 0.9375, 0.1875, 0.9375, 0.25, 0.9062, 0.1875, 0.9062, 0.125, 0.9375, 0.125, 0.9375, 0.1875, 0.9062, 0.125, 0.9062, 0.0625, 0.9375, 0.0625, 0.9375, 0.125, 0.9062, 0.0625, 0.9219, 0.0, 0.9375, 0.0625, 0.9375, 0.4375, 0.9375, 0.4888, 0.9351, 0.4888, 0.934, 0.4375, 0.9375, 0.375, 0.9375, 0.4375, 0.934, 0.4375, 0.9295, 0.375, 0.9375, 0.3125, 0.9375, 0.375, 0.9295, 0.375, 0.9209, 0.3125, 0.9062, 0.2514, 0.9062, 0.25, 0.9375, 0.25, 0.9375, 0.3125, 0.9209, 0.3125, 0.9062, 0.2514, 0.9058, 0.25, 0.9062, 0.25, 0.9058, 0.25, 0.875, 0.1884, 0.875, 0.1875, 0.9062, 0.1875, 0.9062, 0.25, 0.875, 0.1875, 0.875, 0.125, 0.9062, 0.125, 0.9062, 0.1875, 0.875, 0.125, 0.875, 0.0625, 0.9062, 0.0625, 0.9062, 0.125, 0.875, 0.0625, 0.8906, 0.0, 0.9062, 0.0625, 0.8743, 0.1875, 0.8437, 0.1581, 0.8437, 0.125, 0.875, 0.125, 0.875, 0.1875, 0.8437, 0.125, 0.8437, 0.0625, 0.875, 0.0625, 0.875, 0.125, 0.8437, 0.0625, 0.8594, 0.0, 0.875, 0.0625, 0.875, 0.1884, 0.8743, 0.1875, 0.875, 0.1875, 0.8125, 0.125, 0.8437, 0.125, 0.8437, 0.1581, 0.8125, 0.141, 0.8125, 0.125, 0.8125, 0.0625, 0.8437, 0.0625, 0.8437, 0.125, 0.8125, 0.0625, 0.8281, 0.0, 0.8437, 0.0625, 0.7812, 0.125, 0.8125, 0.125, 0.8125, 0.141, 0.7812, 0.132, 0.7812, 0.125, 0.7812, 0.0625, 0.8125, 0.0625, 0.8125, 0.125, 0.7812, 0.0625, 0.7969, 0.0, 0.8125, 0.0625, 0.75, 0.125, 0.7812, 0.125, 0.7812, 0.132, 0.75, 0.1292, 0.7812, 0.0625, 0.7812, 0.125, 0.75, 0.125, 0.75, 0.0625, 0.7812, 0.0625, 0.75, 0.0625, 0.7656, 0.0, 0.75, 0.8125, 0.75, 0.875, 0.7188, 0.875, 0.7188, 0.8125, 0.75, 0.75, 0.75, 0.8125, 0.7188, 0.8125, 0.7188, 0.75, 0.75, 0.75, 0.7188, 0.75, 0.7188, 0.6875, 0.75, 0.6875, 0.7188, 0.6875, 0.7188, 0.625, 0.75, 0.625, 0.75, 0.6875, 0.7188, 0.625, 0.7188, 0.5625, 0.75, 0.5625, 0.75, 0.625, 0.75, 0.5625, 0.7188, 0.5625, 0.7188, 0.5098, 0.75, 0.5098, 0.75, 0.9375, 0.7344, 1.0, 0.7188, 0.9375, 0.75, 0.875, 0.75, 0.9375, 0.7188, 0.9375, 0.7188, 0.875, 0.7188, 0.875, 0.7188, 0.9375, 0.6875, 0.9375, 0.6875, 0.875, 0.7188, 0.8125, 0.7188, 0.875, 0.6875, 0.875, 0.6875, 0.8125, 0.7188, 0.75, 0.7188, 0.8125, 0.6875, 0.8125, 0.6875, 0.75, 0.6875, 0.75, 0.6875, 0.6875, 0.7188, 0.6875, 0.7188, 0.75, 0.6875, 0.6875, 0.6875, 0.625, 0.7188, 0.625, 0.7188, 0.6875, 0.6875, 0.625, 0.6875, 0.5625, 0.7188, 0.5625, 0.7188, 0.625, 0.7188, 0.5625, 0.6875, 0.5625, 0.6875, 0.5098, 0.7188, 0.5098, 0.7188, 0.9375, 0.7031, 1.0, 0.6875, 0.9375, 0.6562, 0.6875, 0.6562, 0.625, 0.6875, 0.625, 0.6875, 0.6875, 0.6562, 0.625, 0.6562, 0.5625, 0.6875, 0.5625, 0.6875, 0.625, 0.6875, 0.5625, 0.6562, 0.5625, 0.6562, 0.5098, 0.6875, 0.5098, 0.6875, 0.9375, 0.6719, 1.0, 0.6562, 0.9375, 0.6875, 0.875, 0.6875, 0.9375, 0.6562, 0.9375, 0.6562, 0.875, 0.6875, 0.8125, 0.6875, 0.875, 0.6562, 0.875, 0.6562, 0.8125, 0.6875, 0.75, 0.6875, 0.8125, 0.6562, 0.8125, 0.6562, 0.75, 0.6562, 0.75, 0.6562, 0.6875, 0.6875, 0.6875, 0.6875, 0.75, 0.6562, 0.8125, 0.6562, 0.875, 0.625, 0.875, 0.625, 0.8125, 0.6562, 0.75, 0.6562, 0.8125, 0.625, 0.8125, 0.625, 0.75, 0.6562, 0.6875, 0.6562, 0.75, 0.625, 0.75, 0.625, 0.6875, 0.625, 0.6875, 0.625, 0.625, 0.6562, 0.625, 0.6562, 0.6875, 0.625, 0.625, 0.625, 0.5625, 0.6562, 0.5625, 0.6562, 0.625, 0.6562, 0.5625, 0.625, 0.5625, 0.625, 0.5098, 0.6562, 0.5098, 0.6562, 0.9375, 0.6406, 1.0, 0.625, 0.9375, 0.6562, 0.875, 0.6562, 0.9375, 0.625, 0.9375, 0.625, 0.875, 0.5938, 0.625, 0.5938, 0.5625, 0.625, 0.5625, 0.625, 0.625, 0.625, 0.5098, 0.625, 0.5625, 0.5938, 0.5625, 0.5938, 0.5098, 0.625, 0.9375, 0.6094, 1.0, 0.5938, 0.9375, 0.625, 0.875, 0.625, 0.9375, 0.5938, 0.9375, 0.5938, 0.875, 0.625, 0.8125, 0.625, 0.875, 0.5938, 0.875, 0.5938, 0.8125, 0.625, 0.75, 0.625, 0.8125, 0.5938, 0.8125, 0.5938, 0.75, 0.625, 0.6875, 0.625, 0.75, 0.5938, 0.75, 0.5938, 0.6875, 0.5938, 0.6875, 0.5938, 0.625, 0.625, 0.625, 0.625, 0.6875, 0.5938, 0.8125, 0.5938, 0.875, 0.5625, 0.875, 0.5625, 0.8125, 0.5938, 0.75, 0.5938, 0.8125, 0.5625, 0.8125, 0.5625, 0.75, 0.5625, 0.75, 0.5625, 0.6875, 0.5938, 0.6875, 0.5938, 0.75, 0.5625, 0.6875, 0.5625, 0.625, 0.5938, 0.625, 0.5938, 0.6875, 0.5625, 0.625, 0.5625, 0.5625, 0.5938, 0.5625, 0.5938, 0.625, 0.5938, 0.5098, 0.5938, 0.5625, 0.5625, 0.5625, 0.5625, 0.5098, 0.5938, 0.9375, 0.5781, 1.0, 0.5625, 0.9375, 0.5938, 0.875, 0.5938, 0.9375, 0.5625, 0.9375, 0.5625, 0.875, 0.5382, 0.5747, 0.537, 0.5625, 0.5625, 0.5625, 0.5625, 0.625, 0.5408, 0.625, 0.5407, 0.6182, 0.5625, 0.5098, 0.5625, 0.5625, 0.537, 0.5625, 0.5354, 0.5098, 0.5625, 0.9375, 0.5469, 1.0, 0.5312, 0.9375, 0.5625, 0.875, 0.5625, 0.9375, 0.5312, 0.9375, 0.5312, 0.875, 0.5625, 0.8125, 0.5625, 0.875, 0.5312, 0.875, 0.5312, 0.8125, 0.5625, 0.75, 0.5625, 0.8125, 0.5312, 0.8125, 0.5312, 0.75, 0.5392, 0.7023, 0.5407, 0.6875, 0.5625, 0.6875, 0.5625, 0.75, 0.5312, 0.75, 0.5312, 0.7334, 0.5349, 0.7225, 0.5418, 0.6493, 0.5408, 0.625, 0.5625, 0.625, 0.5625, 0.6875, 0.5407, 0.6875, 0.5414, 0.6786, 0.5204, 0.7514, 0.5216, 0.75, 0.5312, 0.75, 0.5312, 0.8125, 0.5, 0.8125, 0.5, 0.7619, 0.5, 0.7619, 0.5107, 0.7583, 0.5312, 0.75, 0.5216, 0.75, 0.5287, 0.7396, 0.5312, 0.7334, 0.5312, 0.9375, 0.5156, 1.0, 0.5, 0.9375, 0.5312, 0.875, 0.5312, 0.9375, 0.5, 0.9375, 0.5, 0.875, 0.5312, 0.8125, 0.5312, 0.875, 0.5, 0.875, 0.5, 0.8125, 0.4844, 1.0, 0.4688, 0.9375, 0.5, 0.9375, 0.4688, 0.9375, 0.4688, 0.875, 0.5, 0.875, 0.5, 0.9375, 0.4688, 0.875, 0.4688, 0.8125, 0.5, 0.8125, 0.5, 0.875, 0.4893, 0.7583, 0.5, 0.7619, 0.5, 0.8125, 0.4688, 0.8125, 0.4688, 0.75, 0.4784, 0.75, 0.4796, 0.7514, 0.4688, 0.75, 0.4688, 0.7334, 0.4713, 0.7396, 0.4784, 0.75, 0.4375, 0.8125, 0.4375, 0.75, 0.4688, 0.75, 0.4688, 0.8125, 0.4651, 0.7225, 0.4688, 0.7334, 0.4688, 0.75, 0.4375, 0.75, 0.4375, 0.6875, 0.4593, 0.6875, 0.4608, 0.7023, 0.4586, 0.6786, 0.4593, 0.6875, 0.4375, 0.6875, 0.4375, 0.625, 0.4395, 0.633, 0.4392, 0.6359, 0.4396, 0.6335, 0.4592, 0.625, 0.4582, 0.6494, 0.4395, 0.633, 0.4375, 0.625, 0.4592, 0.625, 0.4396, 0.6335, 0.4593, 0.6182, 0.4592, 0.625, 0.4375, 0.625, 0.4375, 0.5625, 0.463, 0.5625, 0.4618, 0.5747, 0.463, 0.5625, 0.4375, 0.5625, 0.4375, 0.5098, 0.4646, 0.5098, 0.4531, 1.0, 0.4375, 0.9375, 0.4688, 0.9375, 0.4375, 0.9375, 0.4375, 0.875, 0.4688, 0.875, 0.4688, 0.9375, 0.4375, 0.875, 0.4375, 0.8125, 0.4688, 0.8125, 0.4688, 0.875, 0.4375, 0.5098, 0.4375, 0.5625, 0.4062, 0.5625, 0.4062, 0.5098, 0.4219, 1.0, 0.4062, 0.9375, 0.4375, 0.9375, 0.4062, 0.9375, 0.4062, 0.875, 0.4375, 0.875, 0.4375, 0.9375, 0.4062, 0.875, 0.4062, 0.8125, 0.4375, 0.8125, 0.4375, 0.875, 0.4062, 0.8125, 0.4062, 0.75, 0.4375, 0.75, 0.4375, 0.8125, 0.4062, 0.75, 0.4062, 0.6875, 0.4375, 0.6875, 0.4375, 0.75, 0.4062, 0.6875, 0.4062, 0.625, 0.4375, 0.625, 0.4375, 0.6875, 0.4062, 0.625, 0.4062, 0.5625, 0.4375, 0.5625, 0.4375, 0.625, 0.375, 0.75, 0.375, 0.6875, 0.4062, 0.6875, 0.4062, 0.75, 0.375, 0.6875, 0.375, 0.625, 0.4062, 0.625, 0.4062, 0.6875, 0.375, 0.625, 0.375, 0.5625, 0.4062, 0.5625, 0.4062, 0.625, 0.4062, 0.5098, 0.4062, 0.5625, 0.375, 0.5625, 0.375, 0.5098, 0.3906, 1.0, 0.375, 0.9375, 0.4062, 0.9375, 0.375, 0.9375, 0.375, 0.875, 0.4062, 0.875, 0.4062, 0.9375, 0.375, 0.875, 0.375, 0.8125, 0.4062, 0.8125, 0.4062, 0.875, 0.375, 0.8125, 0.375, 0.75, 0.4062, 0.75, 0.4062, 0.8125, 0.3438, 0.9375, 0.3438, 0.875, 0.375, 0.875, 0.375, 0.9375, 0.3438, 0.875, 0.3438, 0.8125, 0.375, 0.8125, 0.375, 0.875, 0.3438, 0.8125, 0.3438, 0.75, 0.375, 0.75, 0.375, 0.8125, 0.3438, 0.75, 0.3438, 0.6875, 0.375, 0.6875, 0.375, 0.75, 0.3438, 0.6875, 0.3438, 0.625, 0.375, 0.625, 0.375, 0.6875, 0.3438, 0.625, 0.3438, 0.5625, 0.375, 0.5625, 0.375, 0.625, 0.375, 0.5098, 0.375, 0.5625, 0.3438, 0.5625, 0.3438, 0.5098, 0.3594, 1.0, 0.3438, 0.9375, 0.375, 0.9375, 0.3125, 0.6875, 0.3125, 0.625, 0.3438, 0.625, 0.3438, 0.6875, 0.3125, 0.625, 0.3125, 0.5625, 0.3438, 0.5625, 0.3438, 0.625, 0.3438, 0.5098, 0.3438, 0.5625, 0.3125, 0.5625, 0.3125, 0.5098, 0.3281, 1.0, 0.3125, 0.9375, 0.3438, 0.9375, 0.3125, 0.9375, 0.3125, 0.875, 0.3438, 0.875, 0.3438, 0.9375, 0.3125, 0.875, 0.3125, 0.8125, 0.3438, 0.8125, 0.3438, 0.875, 0.3125, 0.8125, 0.3125, 0.75, 0.3438, 0.75, 0.3438, 0.8125, 0.3125, 0.75, 0.3125, 0.6875, 0.3438, 0.6875, 0.3438, 0.75, 0.2812, 0.9375, 0.2812, 0.875, 0.3125, 0.875, 0.3125, 0.9375, 0.2812, 0.875, 0.2812, 0.8125, 0.3125, 0.8125, 0.3125, 0.875, 0.2812, 0.8125, 0.2812, 0.75, 0.3125, 0.75, 0.3125, 0.8125, 0.2812, 0.75, 0.2812, 0.6875, 0.3125, 0.6875, 0.3125, 0.75, 0.2812, 0.6875, 0.2812, 0.625, 0.3125, 0.625, 0.3125, 0.6875, 0.2812, 0.625, 0.2812, 0.5625, 0.3125, 0.5625, 0.3125, 0.625, 0.3125, 0.5098, 0.3125, 0.5625, 0.2812, 0.5625, 0.2812, 0.5098, 0.2969, 1.0, 0.2812, 0.9375, 0.3125, 0.9375, 0.25, 0.6875, 0.25, 0.625, 0.2812, 0.625, 0.2812, 0.6875, 0.25, 0.625, 0.25, 0.5625, 0.2812, 0.5625, 0.2812, 0.625, 0.2812, 0.5625, 0.25, 0.5625, 0.25, 0.5098, 0.2812, 0.5098, 0.2656, 1.0, 0.25, 0.9375, 0.2812, 0.9375, 0.25, 0.9375, 0.25, 0.875, 0.2812, 0.875, 0.2812, 0.9375, 0.25, 0.875, 0.25, 0.8125, 0.2812, 0.8125, 0.2812, 0.875, 0.25, 0.8125, 0.25, 0.75, 0.2812, 0.75, 0.2812, 0.8125, 0.25, 0.75, 0.25, 0.6875, 0.2812, 0.6875, 0.2812, 0.75, 0.2188, 0.875, 0.2188, 0.8125, 0.25, 0.8125, 0.25, 0.875, 0.2188, 0.8125, 0.2187, 0.75, 0.25, 0.75, 0.25, 0.8125, 0.2187, 0.75, 0.2188, 0.6875, 0.25, 0.6875, 0.25, 0.75, 0.2188, 0.6875, 0.2188, 0.625, 0.25, 0.625, 0.25, 0.6875, 0.2188, 0.625, 0.2188, 0.5625, 0.25, 0.5625, 0.25, 0.625, 0.25, 0.5098, 0.25, 0.5625, 0.2188, 0.5625, 0.2188, 0.5098, 0.2188, 0.9375, 0.25, 0.9375, 0.2344, 1.0, 0.2188, 0.9375, 0.2188, 0.875, 0.25, 0.875, 0.25, 0.9375, 0.1875, 0.625, 0.1875, 0.5625, 0.2188, 0.5625, 0.2188, 0.625, 0.2188, 0.5098, 0.2188, 0.5625, 0.1875, 0.5625, 0.1875, 0.5098, 0.1875, 0.9375, 0.2188, 0.9375, 0.2031, 1.0, 0.1875, 0.875, 0.2188, 0.875, 0.2188, 0.9375, 0.1875, 0.9375, 0.1875, 0.875, 0.1875, 0.8125, 0.2188, 0.8125, 0.2188, 0.875, 0.1875, 0.8125, 0.1875, 0.75, 0.2187, 0.75, 0.2188, 0.8125, 0.1875, 0.75, 0.1875, 0.6875, 0.2188, 0.6875, 0.2187, 0.75, 0.1875, 0.6875, 0.1875, 0.625, 0.2188, 0.625, 0.2188, 0.6875, 0.1562, 0.8125, 0.1875, 0.8125, 0.1875, 0.875, 0.1562, 0.875, 0.1562, 0.8125, 0.1562, 0.75, 0.1875, 0.75, 0.1875, 0.8125, 0.1562, 0.75, 0.1562, 0.6875, 0.1875, 0.6875, 0.1875, 0.75, 0.1562, 0.6875, 0.1562, 0.625, 0.1875, 0.625, 0.1875, 0.6875, 0.1562, 0.625, 0.1562, 0.5625, 0.1875, 0.5625, 0.1875, 0.625, 0.1875, 0.5098, 0.1875, 0.5625, 0.1562, 0.5625, 0.1563, 0.5098, 0.1562, 0.9375, 0.1875, 0.9375, 0.1719, 1.0, 0.1562, 0.875, 0.1875, 0.875, 0.1875, 0.9375, 0.1562, 0.9375, 0.125, 0.625, 0.125, 0.5625, 0.1562, 0.5625, 0.1562, 0.625, 0.1563, 0.5098, 0.1562, 0.5625, 0.125, 0.5625, 0.125, 0.5098, 0.125, 0.9375, 0.1562, 0.9375, 0.1406, 1.0, 0.125, 0.875, 0.1562, 0.875, 0.1562, 0.9375, 0.125, 0.9375, 0.125, 0.8125, 0.1562, 0.8125, 0.1562, 0.875, 0.125, 0.875, 0.125, 0.75, 0.1562, 0.75, 0.1562, 0.8125, 0.125, 0.8125, 0.125, 0.75, 0.125, 0.6875, 0.1562, 0.6875, 0.1562, 0.75, 0.125, 0.6875, 0.125, 0.625, 0.1562, 0.625, 0.1562, 0.6875, 0.09375, 0.75, 0.125, 0.75, 0.125, 0.8125, 0.09375, 0.8125, 0.09375, 0.6875, 0.125, 0.6875, 0.125, 0.75, 0.09375, 0.75, 0.125, 0.625, 0.125, 0.6875, 0.09375, 0.6875, 0.09375, 0.625, 0.125, 0.5625, 0.125, 0.625, 0.09375, 0.625, 0.09375, 0.5625, 0.125, 0.5098, 0.125, 0.5625, 0.09375, 0.5625, 0.09375, 0.5098, 0.09375, 0.9375, 0.125, 0.9375, 0.1094, 1.0, 0.09375, 0.875, 0.125, 0.875, 0.125, 0.9375, 0.09375, 0.9375, 0.09375, 0.8125, 0.125, 0.8125, 0.125, 0.875, 0.09375, 0.875, 0.09375, 0.5098, 0.09375, 0.5625, 0.0625, 0.5625, 0.0625, 0.5098, 0.0625, 0.9375, 0.09375, 0.9375, 0.07812, 1.0, 0.0625, 0.875, 0.09375, 0.875, 0.09375, 0.9375, 0.0625, 0.9375, 0.0625, 0.8125, 0.09375, 0.8125, 0.09375, 0.875, 0.0625, 0.875, 0.0625, 0.75, 0.09375, 0.75, 0.09375, 0.8125, 0.0625, 0.8125, 0.09375, 0.6875, 0.09375, 0.75, 0.0625, 0.75, 0.0625, 0.6875, 0.09375, 0.625, 0.09375, 0.6875, 0.0625, 0.6875, 0.0625, 0.625, 0.09375, 0.5625, 0.09375, 0.625, 0.0625, 0.625, 0.0625, 0.5625, 0.0625, 0.6875, 0.0625, 0.75, 0.03125, 0.75, 0.03125, 0.6875, 0.0625, 0.625, 0.0625, 0.6875, 0.03125, 0.6875, 0.03125, 0.625, 0.0625, 0.5625, 0.0625, 0.625, 0.03125, 0.625, 0.03125, 0.5625, 0.0625, 0.5098, 0.0625, 0.5625, 0.03125, 0.5625, 0.03125, 0.5098, 0.03125, 0.9375, 0.0625, 0.9375, 0.04687, 1.0, 0.03125, 0.875, 0.0625, 0.875, 0.0625, 0.9375, 0.03125, 0.9375, 0.03125, 0.8125, 0.0625, 0.8125, 0.0625, 0.875, 0.03125, 0.875, 0.03125, 0.75, 0.0625, 0.75, 0.0625, 0.8125, 0.03125, 0.8125, 0.0, 0.9375, 0.03125, 0.9375, 0.01562, 1.0, 0.0, 0.875, 0.03125, 0.875, 0.03125, 0.9375, 0.0, 0.9375, 0.0, 0.8125, 0.03125, 0.8125, 0.03125, 0.875, 0.0, 0.875, 0.0, 0.75, 0.03125, 0.75, 0.03125, 0.8125, 0.0, 0.8125, 0.03125, 0.6875, 0.03125, 0.75, 0.0, 0.75, 0.0, 0.6875, 0.0, 0.6875, 0.0, 0.625, 0.03125, 0.625, 0.03125, 0.6875, 0.0, 0.625, 0.0, 0.5625, 0.03125, 0.5625, 0.03125, 0.625, 0.03125, 0.5625, 0.0, 0.5625, 0.0, 0.5098, 0.03125, 0.5098, 0.9687, 0.75, 0.9688, 0.6875, 1.0, 0.6875, 1.0, 0.75, 0.9688, 0.6875, 0.9687, 0.625, 1.0, 0.625, 1.0, 0.6875, 0.9687, 0.625, 0.9687, 0.5625, 1.0, 0.5625, 1.0, 0.625, 1.0, 0.5098, 1.0, 0.5625, 0.9687, 0.5625, 0.9687, 0.5098, 0.9687, 0.9375, 1.0, 0.9375, 0.9844, 1.0, 0.9687, 0.875, 1.0, 0.875, 1.0, 0.9375, 0.9687, 0.9375, 0.9687, 0.8125, 1.0, 0.8125, 1.0, 0.875, 0.9687, 0.875, 0.9687, 0.75, 1.0, 0.75, 1.0, 0.8125, 0.9687, 0.8125, 0.9375, 0.875, 0.9687, 0.875, 0.9687, 0.9375, 0.9375, 0.9375, 0.9375, 0.8125, 0.9687, 0.8125, 0.9687, 0.875, 0.9375, 0.875, 0.9375, 0.75, 0.9687, 0.75, 0.9687, 0.8125, 0.9375, 0.8125, 0.9375, 0.75, 0.9375, 0.6875, 0.9688, 0.6875, 0.9687, 0.75, 0.9375, 0.6875, 0.9375, 0.625, 0.9687, 0.625, 0.9688, 0.6875, 0.9375, 0.625, 0.9375, 0.5625, 0.9687, 0.5625, 0.9687, 0.625, 0.9687, 0.5625, 0.9375, 0.5625, 0.9375, 0.5098, 0.9687, 0.5098, 0.9375, 0.9375, 0.9687, 0.9375, 0.9531, 1.0, 0.9062, 0.6875, 0.9062, 0.625, 0.9375, 0.625, 0.9375, 0.6875, 0.9062, 0.625, 0.9062, 0.5625, 0.9375, 0.5625, 0.9375, 0.625, 0.9375, 0.5625, 0.9062, 0.5625, 0.9062, 0.5098, 0.9375, 0.5098, 0.9062, 0.9375, 0.9375, 0.9375, 0.9219, 1.0, 0.9062, 0.875, 0.9375, 0.875, 0.9375, 0.9375, 0.9062, 0.9375, 0.9062, 0.8125, 0.9375, 0.8125, 0.9375, 0.875, 0.9062, 0.875, 0.9062, 0.75, 0.9375, 0.75, 0.9375, 0.8125, 0.9062, 0.8125, 0.9062, 0.75, 0.9062, 0.6875, 0.9375, 0.6875, 0.9375, 0.75, 0.875, 0.875, 0.9062, 0.875, 0.9062, 0.9375, 0.875, 0.9375, 0.875, 0.8125, 0.9062, 0.8125, 0.9062, 0.875, 0.875, 0.875, 0.875, 0.75, 0.9062, 0.75, 0.9062, 0.8125, 0.875, 0.8125, 0.875, 0.6875, 0.9062, 0.6875, 0.9062, 0.75, 0.875, 0.75, 0.875, 0.6875, 0.875, 0.625, 0.9062, 0.625, 0.9062, 0.6875, 0.875, 0.625, 0.875, 0.5625, 0.9062, 0.5625, 0.9062, 0.625, 0.9062, 0.5625, 0.875, 0.5625, 0.875, 0.5098, 0.9062, 0.5098, 0.875, 0.9375, 0.9062, 0.9375, 0.8906, 1.0, 0.875, 0.625, 0.875, 0.6875, 0.8438, 0.6875, 0.8438, 0.625, 0.875, 0.5625, 0.875, 0.625, 0.8438, 0.625, 0.8437, 0.5625, 0.875, 0.5098, 0.875, 0.5625, 0.8437, 0.5625, 0.8438, 0.5098, 0.8437, 0.9375, 0.875, 0.9375, 0.8594, 1.0, 0.8437, 0.875, 0.875, 0.875, 0.875, 0.9375, 0.8437, 0.9375, 0.8437, 0.8125, 0.875, 0.8125, 0.875, 0.875, 0.8437, 0.875, 0.8437, 0.75, 0.875, 0.75, 0.875, 0.8125, 0.8437, 0.8125, 0.8438, 0.6875, 0.875, 0.6875, 0.875, 0.75, 0.8437, 0.75, 0.8125, 0.8125, 0.8437, 0.8125, 0.8437, 0.875, 0.8125, 0.875, 0.8125, 0.75, 0.8437, 0.75, 0.8437, 0.8125, 0.8125, 0.8125, 0.8438, 0.6875, 0.8437, 0.75, 0.8125, 0.75, 0.8125, 0.6875, 0.8438, 0.625, 0.8438, 0.6875, 0.8125, 0.6875, 0.8125, 0.625, 0.8437, 0.5625, 0.8438, 0.625, 0.8125, 0.625, 0.8125, 0.5625, 0.8438, 0.5098, 0.8437, 0.5625, 0.8125, 0.5625, 0.8125, 0.5098, 0.8125, 0.9375, 0.8437, 0.9375, 0.8281, 1.0, 0.8125, 0.875, 0.8437, 0.875, 0.8437, 0.9375, 0.8125, 0.9375, 0.8125, 0.5625, 0.8125, 0.625, 0.7812, 0.625, 0.7812, 0.5625, 0.8125, 0.5098, 0.8125, 0.5625, 0.7812, 0.5625, 0.7812, 0.5098, 0.7812, 0.9375, 0.8125, 0.9375, 0.7969, 1.0, 0.7812, 0.875, 0.8125, 0.875, 0.8125, 0.9375, 0.7812, 0.9375, 0.7812, 0.8125, 0.8125, 0.8125, 0.8125, 0.875, 0.7812, 0.875, 0.7812, 0.75, 0.8125, 0.75, 0.8125, 0.8125, 0.7812, 0.8125, 0.8125, 0.6875, 0.8125, 0.75, 0.7812, 0.75, 0.7812, 0.6875, 0.8125, 0.625, 0.8125, 0.6875, 0.7812, 0.6875, 0.7812, 0.625, 0.7812, 0.75, 0.7812, 0.8125, 0.75, 0.8125, 0.75, 0.75, 0.7812, 0.75, 0.75, 0.75, 0.75, 0.6875, 0.7812, 0.6875, 0.7812, 0.625, 0.7812, 0.6875, 0.75, 0.6875, 0.75, 0.625, 0.7812, 0.625, 0.75, 0.625, 0.75, 0.5625, 0.7812, 0.5625, 0.7812, 0.5625, 0.75, 0.5625, 0.75, 0.5098, 0.7812, 0.5098, 0.7812, 0.9375, 0.7656, 1.0, 0.75, 0.9375, 0.7812, 0.875, 0.7812, 0.9375, 0.75, 0.9375, 0.75, 0.875, 0.75, 0.8125, 0.7812, 0.8125, 0.7812, 0.875, 0.75, 0.875, 1.0, 0.7655, 1.0, 0.5, 0.9688, 0.5, 0.9688, 0.771, 0.9662, 0.7714, 0.9688, 0.771, 0.9688, 0.5, 0.9375, 0.5, 0.9375, 0.7863, 0.9296, 0.79, 0.9375, 0.7863, 0.9375, 0.5, 0.9062, 0.5, 0.9062, 0.8097, 0.8919, 0.8203, 0.9062, 0.8097, 0.9062, 0.5, 0.875, 0.5, 0.875, 0.8394, 0.8517, 0.861, 0.875, 0.8394, 0.875, 0.5, 0.8438, 0.5, 0.8438, 0.872, 0.8146, 0.9019, 0.8438, 0.872, 0.8438, 0.5, 0.8125, 0.5, 0.8125, 1.0, 0.8146, 1.0, 0.8125, 0.5, 0.7812, 0.5, 0.7812, 1.0, 0.8125, 1.0, 0.7812, 0.5, 0.75, 0.5, 0.75, 1.0, 0.7812, 1.0, 0.75, 0.5, 0.7188, 0.5, 0.7188, 1.0, 0.75, 1.0, 0.7188, 0.5, 0.6875, 0.5, 0.6875, 1.0, 0.7188, 1.0, 0.6854, 0.9019, 0.6854, 1.0, 0.6875, 1.0, 0.6875, 0.5, 0.6562, 0.5, 0.6562, 0.872, 0.6483, 0.861, 0.6562, 0.872, 0.6562, 0.5, 0.625, 0.5, 0.625, 0.8394, 0.6081, 0.8203, 0.625, 0.8394, 0.625, 0.5, 0.5938, 0.5, 0.5938, 0.8097, 0.5704, 0.79, 0.5938, 0.8097, 0.5938, 0.5, 0.5625, 0.5, 0.5625, 0.7863, 0.5338, 0.7714, 0.5625, 0.7863, 0.5625, 0.5, 0.5312, 0.5, 0.5312, 0.771, 0.5312, 0.771, 0.5312, 0.5, 0.5, 0.5, 0.5, 0.7655, 0.4977, 0.7651, 0.5, 0.7655, 0.5, 0.5, 0.4688, 0.5, 0.4688, 0.7702, 0.4615, 0.7714, 0.4688, 0.7702, 0.4688, 0.5, 0.4375, 0.5, 0.4375, 0.7838, 0.4245, 0.79, 0.4375, 0.7838, 0.4375, 0.5, 0.4062, 0.5, 0.4062, 0.8054, 0.386, 0.8203, 0.4062, 0.8054, 0.4062, 0.5, 0.375, 0.5, 0.375, 0.8328, 0.3446, 0.861, 0.375, 0.8328, 0.375, 0.5, 0.3438, 0.5, 0.3438, 0.8622, 0.3146, 0.8921, 0.3438, 0.8622, 0.3438, 0.5, 0.3125, 0.5, 0.3125, 1.0, 0.3146, 1.0, 0.3125, 1.0, 0.3125, 0.5, 0.2851, 0.5, 0.2851, 1.0, 0.2149, 0.5, 0.1875, 0.5, 0.1875, 1.0, 0.2149, 1.0, 0.1854, 0.8921, 0.1854, 1.0, 0.1875, 1.0, 0.1875, 0.5, 0.1562, 0.5, 0.1562, 0.8622, 0.1554, 0.861, 0.1562, 0.8622, 0.1562, 0.5, 0.125, 0.5, 0.125, 0.8328, 0.114, 0.8203, 0.125, 0.8328, 0.125, 0.5, 0.09375, 0.5, 0.09375, 0.8054, 0.0755, 0.79, 0.09375, 0.8054, 0.09375, 0.5, 0.0625, 0.5, 0.0625, 0.7838, 0.02975, 0.3446, 0.03078, 0.3446, 0.02912, 0.3415, 0.01733, 0.3026, 0.01627, 0.3023, 0.02827, 0.3418, 0.01628, 0.1977, 0.01733, 0.1973, 0.02912, 0.1585, 0.03078, 0.1554, 0.02975, 0.1554, 0.02827, 0.1582, 0.4703, 0.3446, 0.4717, 0.3418, 0.4854, 0.2968, 0.49, 0.25, 0.4854, 0.2032, 0.4717, 0.1582, 0.4702, 0.1554, 0.4692, 0.1554, 0.4709, 0.1585, 0.4845, 0.2034, 0.4891, 0.25, 0.4845, 0.2966, 0.4709, 0.3415, 0.4692, 0.3446, 0.03851, 0.7714, 0.0625, 0.7838, 0.0625, 0.5, 0.03125, 0.5, 0.03125, 0.7702, 0.002267, 0.7651, 0.03125, 0.7702, 0.03125, 0.5, 0.0, 0.5, 0.0, 0.7655, 0.75, 0.01082, 0.7033, 0.01541, 0.7032, 0.01461, 0.75, 0.01, 0.7968, 0.01461, 0.8418, 0.02827, 0.8833, 0.05045, 0.9197, 0.08029, 0.9496, 0.1167, 0.9717, 0.1582, 0.9854, 0.2032, 0.99, 0.25, 0.9854, 0.2968, 0.9717, 0.3418, 0.9496, 0.3833, 0.9197, 0.4197, 0.8833, 0.4496, 0.8418, 0.4717, 0.7968, 0.4854, 0.75, 0.49, 0.7032, 0.4854, 0.6582, 0.4717, 0.6167, 0.4496, 0.5803, 0.4197, 0.5504, 0.3833, 0.5283, 0.3418, 0.5163, 0.3023, 0.5172, 0.3026, 0.529, 0.3415, 0.5511, 0.3829, 0.5809, 0.4191, 0.6171, 0.4489, 0.6585, 0.471, 0.7033, 0.4846, 0.75, 0.4892, 0.7967, 0.4846, 0.8415, 0.471, 0.8829, 0.4489, 0.9191, 0.4191, 0.9489, 0.3829, 0.971, 0.3415, 0.9846, 0.2967, 0.9892, 0.25, 0.9846, 0.2033, 0.971, 0.1585, 0.9489, 0.1171, 0.9191, 0.08087, 0.8829, 0.05113, 0.8415, 0.02903, 0.7967, 0.01541, 0.529, 0.1585, 0.5172, 0.1974, 0.5163, 0.1977, 0.5283, 0.1582, 0.5504, 0.1167, 0.5803, 0.08029, 0.6167, 0.05045, 0.6171, 0.05113, 0.5809, 0.08087, 0.5511, 0.1171, 0.6585, 0.02902, 0.6171, 0.05113, 0.6167, 0.05045, 0.6582, 0.02827, 0.7032, 0.01461, 0.7033, 0.01541, 0.9861, 0.9923, 0.998, 0.9943, 1.0, 0.9953, 1.0, 1.0, 0.9688, 1.0, 0.9688, 0.9962, 0.9737, 0.9939, 1.0, 0.8697, 1.0, 0.9953, 0.998, 0.9943, 0.9861, 0.9923, 0.9737, 0.9939, 0.9688, 0.9962, 0.9688, 0.8745, 0.9709, 0.8735, 0.998, 0.8694, 0.958, 0.9931, 0.9688, 0.9962, 0.9688, 1.0, 0.9375, 1.0, 0.9375, 0.9984, 0.9398, 0.9965, 0.9484, 0.9929, 0.9688, 0.8745, 0.9688, 0.9962, 0.958, 0.9931, 0.9484, 0.9929, 0.9398, 0.9965, 0.9375, 0.9984, 0.9375, 0.8908, 0.9438, 0.8858, 0.9169, 1.0, 0.9375, 0.9984, 0.9375, 1.0, 0.9375, 0.8908, 0.9375, 0.9984, 0.9169, 1.0, 0.9062, 1.0, 0.9062, 0.9181, 0.9172, 0.9057, 0.8916, 0.9325, 0.9062, 0.9181, 0.9062, 1.0, 0.875, 1.0, 0.875, 0.9569, 0.875, 1.0, 0.8492, 1.0, 0.8681, 0.9652, 0.875, 0.9569, 0.125, 1.0, 0.125, 0.9643, 0.1258, 0.9652, 0.1446, 1.0, 0.1033, 0.9325, 0.125, 0.9643, 0.125, 1.0, 0.09375, 1.0, 0.09375, 0.9231, 0.07835, 0.9057, 0.09375, 0.9231, 0.09375, 1.0, 0.0625, 1.0, 0.0625, 0.8941, 0.4443, 0.1103, 0.4197, 0.08029, 0.3833, 0.05045, 0.3692, 0.04289, 0.3752, 0.04612, 0.376, 0.04651, 0.4046, 0.06788, 0.4263, 0.08835, 0.4397, 0.1047, 0.4442, 0.1102, 0.4434, 0.1092, 0.4443, 0.1103, 0.3752, 0.04612, 0.3692, 0.04289, 0.3418, 0.4717, 0.2968, 0.4854, 0.25, 0.49, 0.2032, 0.4854, 0.1683, 0.4748, 0.1307, 0.457, 0.1299, 0.4566, 0.1013, 0.437, 0.07959, 0.4188, 0.0662, 0.4025, 0.06168, 0.397, 0.06249, 0.398, 0.4434, 0.1092, 0.4442, 0.1102, 0.4397, 0.1047, 0.4263, 0.08835, 0.4046, 0.06788, 0.376, 0.04651, 0.1707, 0.4756, 0.1715, 0.4758, 0.198, 0.4838, 0.2189, 0.4869, 0.2366, 0.4887, 0.253, 0.4897, 0.2693, 0.4881, 0.287, 0.4864, 0.3079, 0.482, 0.3344, 0.474, 0.3352, 0.4738, 0.3752, 0.04612, 0.376, 0.04651, 0.4046, 0.06788, 0.4263, 0.08835, 0.4397, 0.1047, 0.4434, 0.1092, 0.06249, 0.398, 0.0662, 0.4025, 0.07959, 0.4188, 0.1013, 0.437, 0.1299, 0.4566, 0.1307, 0.457, 0.06159, 0.3969, 0.06249, 0.398, 0.06168, 0.397, 0.0662, 0.4025, 0.07959, 0.4188, 0.1013, 0.437, 0.1299, 0.4566, 0.1307, 0.457, 0.1683, 0.4748, 0.1582, 0.4717, 0.1167, 0.4496, 0.08029, 0.4197, 0.06159, 0.3969, 0.05437, 0.9991, 0.05546, 1.0, 0.03125, 1.0, 0.03125, 0.9995, 0.03564, 0.9982, 0.05158, 0.9979, 0.0625, 0.8941, 0.0625, 1.0, 0.05546, 1.0, 0.05437, 0.9991, 0.05158, 0.9979, 0.03564, 0.9982, 0.03125, 0.9995, 0.03125, 0.8764, 0.05209, 0.8858, 0.03125, 0.9995, 0.03125, 1.0, 0.0, 1.0, 0.0, 0.9953, 0.009767, 0.9936, 0.02204, 0.9952, 0.03125, 0.8764, 0.03125, 0.9995, 0.02204, 0.9952, 0.009767, 0.9936, 0.0, 0.9953, 0.0, 0.8697, 0.02518, 0.8735, 0.9688, 0.6255, 0.9688, 0.5, 1.0, 0.5, 1.0, 0.6303, 0.998, 0.6306, 0.9709, 0.6265, 0.9375, 0.6092, 0.9375, 0.5, 0.9688, 0.5, 0.9688, 0.6255, 0.9438, 0.6142, 0.9062, 0.5819, 0.9062, 0.5, 0.9375, 0.5, 0.9375, 0.6092, 0.9172, 0.5943, 0.875, 0.5431, 0.875, 0.5, 0.9062, 0.5, 0.9062, 0.5819, 0.8916, 0.5675, 0.8492, 0.5, 0.875, 0.5, 0.875, 0.5431, 0.8681, 0.5348, 0.1258, 0.5348, 0.125, 0.5357, 0.125, 0.5, 0.1446, 0.5, 0.09375, 0.5769, 0.09375, 0.5, 0.125, 0.5, 0.125, 0.5357, 0.1033, 0.5675, 0.0625, 0.6059, 0.0625, 0.5, 0.09375, 0.5, 0.09375, 0.5769, 0.07835, 0.5943, 0.03125, 0.6236, 0.03125, 0.5, 0.0625, 0.5, 0.0625, 0.6059, 0.05209, 0.6142, 0.0, 0.6303, 0.0, 0.5, 0.03125, 0.5, 0.03125, 0.6236, 0.02518, 0.6265, 0.8352, 0.4738, 0.8344, 0.474, 0.8079, 0.482, 0.787, 0.4864, 0.7693, 0.4881, 0.753, 0.4897, 0.7366, 0.4887, 0.7189, 0.4869, 0.698, 0.01617, 0.6715, 0.02423, 0.6707, 0.02445, 0.6307, 0.04296, 0.6299, 0.04336, 0.6013, 0.06304, 0.5796, 0.08116, 0.5662, 0.09746, 0.5625, 0.102, 0.5616, 0.1031, 0.5616, 0.1031, 0.5803, 0.08029, 0.6167, 0.05045, 0.6582, 0.02827, 0.7032, 0.4854, 0.75, 0.49, 0.7968, 0.4854, 0.8418, 0.4717, 0.8833, 0.4496, 0.9197, 0.4197, 0.9443, 0.3897, 0.9443, 0.3897, 0.9434, 0.3908, 0.9397, 0.3953, 0.9263, 0.4117, 0.9046, 0.4321, 0.876, 0.4535, 0.8752, 0.4539, 1.0, 0.6925, 1.0, 0.6625, 0.9688, 0.666, 0.9688, 0.6925, 0.9688, 0.6975, 0.9688, 0.7299, 1.0, 0.7333, 1.0, 0.6975, 0.9447, 0.7245, 0.959, 0.7289, 0.9688, 0.7299, 0.9688, 0.6975, 0.9558, 0.6975, 0.9558, 0.6925, 0.9688, 0.6925, 0.9688, 0.666, 0.959, 0.667, 0.9451, 0.6713, 0.9417, 0.6713, 0.9417, 0.7245, 0.5476, 0.7145, 0.5312, 0.7145, 0.5312, 0.7299, 0.541, 0.7289, 0.5553, 0.7245, 0.5583, 0.7245, 0.5583, 0.6713, 0.555, 0.6713, 0.541, 0.667, 0.5312, 0.666, 0.5312, 0.6925, 0.5441, 0.6925, 0.5441, 0.6975, 0.5312, 0.6975, 0.5312, 0.7095, 0.5476, 0.7095, 0.5, 0.7145, 0.5, 0.7333, 0.5312, 0.7299, 0.5312, 0.7145, 0.5, 0.6975, 0.5, 0.7095, 0.5312, 0.7095, 0.5312, 0.6975, 0.5312, 0.6925, 0.5312, 0.666, 0.5, 0.6625, 0.5, 0.6925, 0.5, 0.6925, 0.5, 0.6625, 0.4954, 0.662, 0.4688, 0.6602, 0.4688, 0.7357, 0.4954, 0.7339, 0.5, 0.7333, 0.5, 0.7145, 0.4785, 0.7145, 0.4785, 0.7095, 0.5, 0.7095, 0.5, 0.6975, 0.4753, 0.6975, 0.4753, 0.6925, 0.4375, 0.7378, 0.4688, 0.7357, 0.4688, 0.6602, 0.4375, 0.6581, 0.4375, 0.7328, 0.4397, 0.7328, 0.447, 0.7329, 0.4533, 0.7331, 0.4586, 0.7333, 0.4624, 0.7335, 0.4648, 0.7338, 0.4656, 0.734, 0.4648, 0.7343, 0.4624, 0.7345, 0.4586, 0.7347, 0.4533, 0.7349, 0.447, 0.7351, 0.4397, 0.7352, 0.4375, 0.7352, 0.4375, 0.6581, 0.4278, 0.6574, 0.4062, 0.6564, 0.4062, 0.7328, 0.4136, 0.7327, 0.4225, 0.7327, 0.4314, 0.7327, 0.4375, 0.7328, 0.4062, 0.7394, 0.4278, 0.7385, 0.4375, 0.7378, 0.4375, 0.7352, 0.4314, 0.7353, 0.4225, 0.7353, 0.4136, 0.7353, 0.4062, 0.7352, 0.375, 0.7407, 0.4062, 0.7394, 0.4062, 0.7352, 0.4048, 0.7352, 0.3959, 0.7351, 0.388, 0.7349, 0.3815, 0.7347, 0.3767, 0.7345, 0.375, 0.7344, 0.4048, 0.7328, 0.4062, 0.7328, 0.4062, 0.6564, 0.375, 0.6551, 0.375, 0.7336, 0.3767, 0.7335, 0.3815, 0.7333, 0.388, 0.7331, 0.3959, 0.7329, 0.375, 0.6551, 0.3564, 0.6544, 0.3438, 0.654, 0.3438, 0.7418, 0.3564, 0.7414, 0.375, 0.7407, 0.375, 0.7344, 0.3735, 0.7343, 0.3723, 0.734, 0.3735, 0.7338, 0.375, 0.7336, 0.317, 0.7425, 0.3438, 0.7418, 0.3438, 0.654, 0.317, 0.6534, 0.3125, 0.6533, 0.3125, 0.7426, 0.3125, 0.7426, 0.3125, 0.6533, 0.2812, 0.6529, 0.2812, 0.743, 0.2812, 0.6529, 0.25, 0.6527, 0.25, 0.6527, 0.25, 0.7431, 0.25, 0.7431, 0.2812, 0.743, 0.25, 0.7431, 0.25, 0.6527, 0.2188, 0.6529, 0.2188, 0.743, 0.2188, 0.743, 0.2188, 0.6529, 0.1875, 0.6533, 0.1875, 0.7426, 0.1875, 0.6533, 0.183, 0.6534, 0.1562, 0.654, 0.1562, 0.7418, 0.183, 0.7425, 0.1875, 0.7426, 0.1562, 0.654, 0.1436, 0.6544, 0.125, 0.6551, 0.125, 0.7336, 0.1265, 0.7338, 0.1277, 0.734, 0.1265, 0.7343, 0.125, 0.7344, 0.125, 0.7407, 0.1436, 0.7414, 0.1562, 0.7418, 0.125, 0.7336, 0.125, 0.6551, 0.09375, 0.6564, 0.09375, 0.7328, 0.09515, 0.7328, 0.1041, 0.7329, 0.112, 0.7331, 0.1185, 0.7333, 0.1233, 0.7335, 0.09375, 0.7352, 0.09375, 0.7394, 0.125, 0.7407, 0.125, 0.7344, 0.1233, 0.7345, 0.1185, 0.7347, 0.112, 0.7349, 0.1041, 0.7351, 0.09515, 0.7352, 0.09375, 0.7328, 0.09375, 0.6564, 0.07219, 0.6574, 0.0625, 0.6581, 0.0625, 0.7328, 0.06865, 0.7327, 0.07754, 0.7327, 0.08643, 0.7327, 0.0625, 0.7378, 0.07219, 0.7385, 0.09375, 0.7394, 0.09375, 0.7352, 0.08643, 0.7353, 0.07754, 0.7353, 0.06865, 0.7353, 0.0625, 0.7352, 0.0625, 0.7328, 0.0625, 0.6581, 0.03125, 0.6602, 0.03125, 0.7357, 0.0625, 0.7378, 0.0625, 0.7352, 0.06029, 0.7352, 0.05303, 0.7351, 0.04666, 0.7349, 0.04144, 0.7347, 0.03756, 0.7345, 0.03517, 0.7343, 0.03436, 0.734, 0.03517, 0.7338, 0.03756, 0.7335, 0.04144, 0.7333, 0.04666, 0.7331, 0.05303, 0.7329, 0.06029, 0.7328, 0.03125, 0.6602, 0.004603, 0.662, 0.0, 0.6625, 0.0, 0.6925, 0.02479, 0.6925, 0.02479, 0.6975, 0.0, 0.6975, 0.0, 0.7333, 0.004603, 0.7339, 0.03125, 0.7357, 0.8523, 1.0, 0.8438, 1.0, 0.8438, 0.5, 0.8523, 0.5, 0.8438, 0.5, 0.8438, 1.0, 0.8125, 1.0, 0.8125, 0.5, 0.8125, 0.5, 0.8125, 1.0, 0.7812, 1.0, 0.7812, 0.5, 0.7812, 0.5, 0.7812, 1.0, 0.75, 1.0, 0.75, 0.5, 0.75, 0.5, 0.75, 1.0, 0.7188, 1.0, 0.7188, 0.5, 0.7188, 0.5, 0.7188, 1.0, 0.6875, 1.0, 0.6875, 0.5, 0.6875, 0.5, 0.6875, 1.0, 0.6562, 1.0, 0.6562, 0.5, 0.6562, 0.5, 0.6562, 1.0, 0.6478, 1.0, 0.6478, 0.5, 0.3569, 1.0, 0.3438, 1.0, 0.3438, 0.5, 0.3569, 0.5, 0.3438, 0.5, 0.3438, 1.0, 0.3125, 1.0, 0.3125, 0.5, 0.3125, 0.5, 0.3125, 1.0, 0.2812, 1.0, 0.2812, 0.5, 0.2812, 0.5, 0.2812, 1.0, 0.25, 1.0, 0.25, 0.5, 0.25, 0.5, 0.25, 1.0, 0.2188, 1.0, 0.2188, 0.5, 0.2188, 0.5, 0.2188, 1.0, 0.1875, 1.0, 0.1875, 0.5, 0.1875, 0.5, 0.1875, 1.0, 0.1562, 1.0, 0.1562, 0.5, 0.1562, 0.5, 0.1562, 1.0, 0.1431, 1.0, 0.1431, 0.5, 0.3544, 0.1023, 0.4414, 0.1068, 0.4496, 0.1167, 0.4717, 0.1582, 0.4854, 0.2032, 0.49, 0.25, 0.4854, 0.2968, 0.4717, 0.3418, 0.4496, 0.3833, 0.4414, 0.3932, 0.3544, 0.3977, 0.1817, 0.4006, 0.063, 0.3986, 0.05045, 0.3833, 0.02827, 0.3418, 0.01461, 0.2968, 0.01, 0.25, 0.01461, 0.2032, 0.02827, 0.1582, 0.05045, 0.1167, 0.06298, 0.1014, 0.1817, 0.0994, 0.8544, 0.3977, 0.9414, 0.3932, 0.9496, 0.3833, 0.9717, 0.3418, 0.9854, 0.2968, 0.99, 0.25, 0.9854, 0.2032, 0.9717, 0.1582, 0.9496, 0.1167, 0.9414, 0.1068, 0.8544, 0.1023, 0.6817, 0.0994, 0.563, 0.1014, 0.5504, 0.1167, 0.5283, 0.1582, 0.5146, 0.2032, 0.51, 0.25, 0.5146, 0.2968, 0.5283, 0.3418, 0.5504, 0.3833, 0.563, 0.3986, 0.6817, 0.4006, 1.0, 0.7145, 0.9688, 0.7145, 0.9688, 0.7095, 1.0, 0.7095, 0.9524, 0.7095, 0.9688, 0.7095, 0.9688, 0.7145, 0.9524, 0.7145, 0.02149, 0.7095, 0.02149, 0.7145, 0.0, 0.7145, 0.0, 0.7095, 0.8527, 1.0, 0.8438, 1.0, 0.8438, 0.5, 0.8527, 0.5, 0.8438, 0.5, 0.8438, 1.0, 0.8125, 1.0, 0.8125, 0.5, 0.8125, 0.5, 0.8125, 1.0, 0.7812, 1.0, 0.7812, 0.5, 0.7812, 0.5, 0.7812, 1.0, 0.75, 1.0, 0.75, 0.5, 0.75, 0.5, 0.75, 1.0, 0.7188, 1.0, 0.7188, 0.5, 0.7188, 0.5, 0.7188, 1.0, 0.6875, 1.0, 0.6875, 0.5, 0.6875, 0.5, 0.6875, 1.0, 0.6562, 1.0, 0.6562, 0.5, 0.6466, 0.5, 0.6562, 0.5, 0.6562, 1.0, 0.6466, 1.0, 0.357, 1.0, 0.3438, 1.0, 0.3438, 0.5, 0.357, 0.5, 0.3438, 0.5, 0.3438, 1.0, 0.3125, 1.0, 0.3125, 0.5, 0.3125, 0.5, 0.3125, 1.0, 0.2812, 1.0, 0.2812, 0.5, 0.2812, 0.5, 0.2812, 1.0, 0.25, 1.0, 0.25, 0.5, 0.25, 0.5, 0.25, 1.0, 0.2188, 1.0, 0.2188, 0.5, 0.2188, 0.5, 0.2188, 1.0, 0.1875, 1.0, 0.1875, 0.5, 0.1875, 0.5, 0.1875, 1.0, 0.1562, 1.0, 0.1562, 0.5, 0.1562, 0.5, 0.1562, 1.0, 0.1437, 1.0, 0.1437, 0.5, 0.3721, 0.1019, 0.4403, 0.1054, 0.4496, 0.1167, 0.4717, 0.1582, 0.4854, 0.2032, 0.49, 0.25, 0.4854, 0.2968, 0.4717, 0.3418, 0.4496, 0.3833, 0.441, 0.3938, 0.3721, 0.3973, 0.1994, 0.4002, 0.06243, 0.3979, 0.05045, 0.3833, 0.02827, 0.3418, 0.01461, 0.2968, 0.01, 0.25, 0.01461, 0.2032, 0.02827, 0.1582, 0.05045, 0.1167, 0.06306, 0.1013, 0.1994, 0.099, 0.6994, 0.099, 0.5631, 0.1013, 0.5504, 0.1167, 0.5283, 0.1582, 0.5146, 0.2032, 0.51, 0.25, 0.5146, 0.2968, 0.5283, 0.3418, 0.5504, 0.3833, 0.5624, 0.3979, 0.6994, 0.4002, 0.8721, 0.3973, 0.941, 0.3938, 0.9496, 0.3833, 0.9717, 0.3418, 0.9854, 0.2968, 0.99, 0.25, 0.9854, 0.2032, 0.9717, 0.1582, 0.9496, 0.1167, 0.9403, 0.1054, 0.8721, 0.1019, 0.9688, 0.5962, 0.9688, 0.8961, 1.0, 0.9007, 1.0, 0.5916, 0.942, 0.6001, 0.9375, 0.601, 0.9375, 0.8913, 0.942, 0.8923, 0.9688, 0.8961, 0.9688, 0.5962, 0.9062, 0.6073, 0.9062, 0.885, 0.9375, 0.8913, 0.9375, 0.601, 0.875, 0.6128, 0.875, 0.8795, 0.9062, 0.885, 0.9062, 0.6073, 0.8438, 0.875, 0.875, 0.8795, 0.875, 0.6128, 0.8438, 0.6174, 0.8125, 0.8716, 0.8438, 0.875, 0.8438, 0.6174, 0.8125, 0.6207, 0.8125, 0.8716, 0.8125, 0.6207, 0.7945, 0.6219, 0.7812, 0.6232, 0.7812, 0.8691, 0.7945, 0.8704, 0.75, 0.8681, 0.7812, 0.8691, 0.7812, 0.6232, 0.75, 0.6242, 0.7188, 0.6232, 0.7188, 0.8691, 0.75, 0.8681, 0.75, 0.6242, 0.6875, 0.6207, 0.6875, 0.8716, 0.7055, 0.8704, 0.7188, 0.8691, 0.7188, 0.6232, 0.7055, 0.6219, 0.6562, 0.6174, 0.6562, 0.875, 0.6875, 0.8716, 0.6875, 0.6207, 0.625, 0.6128, 0.625, 0.8795, 0.6562, 0.875, 0.6562, 0.6174, 0.5938, 0.885, 0.625, 0.8795, 0.625, 0.6128, 0.5938, 0.6073, 0.5625, 0.8913, 0.5938, 0.885, 0.5938, 0.6073, 0.5625, 0.601, 0.5312, 0.8961, 0.558, 0.8923, 0.5625, 0.8913, 0.5625, 0.601, 0.558, 0.6001, 0.5312, 0.5962, 0.5, 0.9007, 0.5312, 0.8961, 0.5312, 0.5962, 0.5, 0.5916, 0.4688, 0.9053, 0.5, 0.9007, 0.5, 0.5916, 0.4688, 0.587, 0.4375, 0.9092, 0.4463, 0.9085, 0.4688, 0.9053, 0.4688, 0.587, 0.4463, 0.5838, 0.4375, 0.5831, 0.4062, 0.9116, 0.4375, 0.9092, 0.4375, 0.5831, 0.4063, 0.5808, 0.375, 0.9136, 0.4062, 0.9116, 0.4063, 0.5808, 0.375, 0.5787, 0.3438, 0.5771, 0.3438, 0.9153, 0.375, 0.9136, 0.375, 0.5787, 0.3125, 0.5758, 0.3125, 0.9165, 0.3438, 0.9153, 0.3438, 0.5771, 0.2812, 0.5751, 0.2812, 0.9173, 0.3125, 0.9165, 0.3125, 0.5758, 0.25, 0.5748, 0.25, 0.9175, 0.2812, 0.9173, 0.2812, 0.5751, 0.2188, 0.5751, 0.2188, 0.9173, 0.25, 0.9175, 0.25, 0.5748, 0.1875, 0.9993, 0.1875, 1.0, 0.1921, 1.0, 0.1875, 0.5758, 0.1875, 0.9165, 0.2188, 0.9173, 0.2188, 0.5751, 0.1635, 1.0, 0.1875, 1.0, 0.1875, 0.9993, 0.1562, 0.5771, 0.1562, 0.9153, 0.1875, 0.9165, 0.1875, 0.5758, 0.125, 0.5787, 0.125, 0.9136, 0.1562, 0.9153, 0.1562, 0.5771, 0.09375, 0.5808, 0.09375, 0.9116, 0.125, 0.9136, 0.125, 0.5787, 0.0625, 0.5831, 0.0625, 0.9092, 0.09375, 0.9116, 0.09375, 0.5808, 0.02628, 0.3353, 0.02827, 0.3418, 0.04532, 0.3737, 0.05372, 0.9085, 0.0625, 0.9092, 0.0625, 0.5831, 0.05372, 0.5838, 0.03125, 0.587, 0.03125, 0.9053, 0.0, 0.5916, 0.0, 0.9007, 0.03125, 0.9053, 0.03125, 0.587])
me_sphere_016.update()

# ---- objects
ob_finger_1_joint = bpy.data.objects.new('finger_1_joint', me_sphere_016)

# ---- transforms, parenting, visibility, modifiers, constraints
ob_finger_1_joint.location = (0.0001208, 2.544e-05, 0.006512)
ob_finger_1_joint.rotation_euler = (1.571, -0.0, 0.0)
ob_finger_1_joint.scale = (0.0008926, 0.0006139, 0.001002)

# ---- collection membership
col_collection.objects.link(ob_finger_1_joint)

# ---- scene / render settings (as saved in the file)
scene.frame_start = 1; scene.frame_end = 250; scene.frame_set(1)
scene.render.engine = 'BLENDER_EEVEE_NEXT'
bpy.context.view_layer.update()

# ---- added for rendering (the .blend has no active camera and no usable light): camera, sun
cam_auto = bpy.data.cameras.new('AutoCamera')
cam_auto.lens = 50.0
cam_auto.sensor_width = 36.0
cam_auto.clip_end = 1000.0
ob_auto_camera = bpy.data.objects.new('AutoCamera', cam_auto)
scene.collection.objects.link(ob_auto_camera)
ob_auto_camera.location = (0.184669, -0.221272, 0.154546)
ob_auto_camera.rotation_euler = (1.09748, -7.21219e-08, 0.694738)
scene.camera = ob_auto_camera
light_auto_sun = bpy.data.lights.new('AutoSun', 'SUN')
light_auto_sun.energy = 3.0
light_auto_sun.angle = 0.0523599
ob_auto_sun = bpy.data.objects.new('AutoSun', light_auto_sun)
scene.collection.objects.link(ob_auto_sun)
ob_auto_sun.rotation_euler = (0.872665, 0.174533, 0.523599)
bpy.context.view_layer.update()
